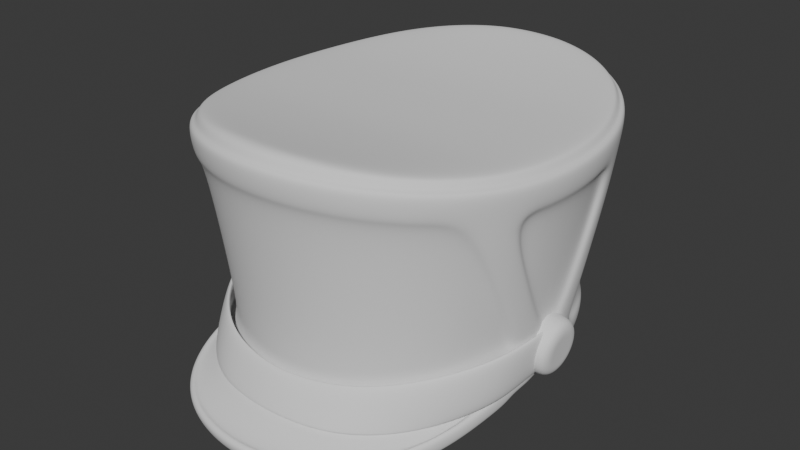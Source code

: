 # Source: Attire_Hat_GuardsmanShako_HIGHPOLY.blend  (saved by Blender 4.3.34; exported with 4.5.12 LTS)
import bpy
from mathutils import Matrix  # noqa: F401  (used for matrix-valued properties, if any)

bpy.ops.wm.read_factory_settings(use_empty=True)
scene = bpy.context.scene
scene.name = 'Scene'

# ---- world
world_world = bpy.data.worlds.new('World'); scene.world = world_world
world_world.use_nodes = True; world_world.node_tree.nodes.clear()
_N = world_world.node_tree.nodes; _L = world_world.node_tree.links
n0 = _N.new('ShaderNodeOutputWorld'); n0.name = 'World Output'; n0.location = (300, 300)
n1 = _N.new('ShaderNodeBackground'); n1.name = 'Background'; n1.location = (10, 300)
n1.inputs[0].default_value = (0.05088, 0.05088, 0.05088, 1.0)
_L.new(n1.outputs[0], n0.inputs[0])
n0.is_active_output = True
world_world.color = (0.05088, 0.05088, 0.05088)
world_world.use_sun_shadow = False
world_world.sun_shadow_jitter_overblur = 0.0

# ---- meshes
me_attire_hat_guardsmanshako_highpoly = bpy.data.meshes.new('Attire_Hat_GuardsmanShako_HIGHPOLY')
me_attire_hat_guardsmanshako_highpoly.from_pydata([(0.0, 0.09216, 0.01674), (0.0, -0.09216, 0.01674), (0.05692, 0.06692, 0.01674), (0.04501, 0.07794, 0.01674), (0.01589, 0.09058, 0.01674), (0.03111, 0.08583, 0.01674), (0.0663, 0.05291, 0.01674), (0.07301, 0.03657, 0.01674), (0.07705, 0.01868, 0.01674), (0.0784, 0.0, 0.01674), (0.04501, -0.07794, 0.01674), (0.05692, -0.06692, 0.01674), (0.01589, -0.09058, 0.01674), (0.03111, -0.08583, 0.01674), (0.0663, -0.05291, 0.01674), (0.07301, -0.03657, 0.01674), (0.07708, -0.01805, 0.01676), (0.07175, -0.08274, 0.161), (0.07654, -0.08669, 0.1546), (0.07535, -0.08577, 0.1593), (0.09847, 5.156e-06, 0.1556), (0.1047, 9.79e-06, 0.1487), (0.1032, 8.464e-06, 0.1536), (0.09686, -0.02286, 0.1558), (0.103, -0.02371, 0.1491), (0.1015, -0.02353, 0.1539), (0.09186, -0.04486, 0.1567), (0.09783, -0.04664, 0.1502), (0.09636, -0.04625, 0.1549), (0.08353, -0.06513, 0.1587), (0.08908, -0.06795, 0.1521), (0.08771, -0.06731, 0.1568), (0.05666, -0.09669, 0.1634), (0.06037, -0.1016, 0.1567), (0.05945, -0.1005, 0.1615), (0.03909, -0.1067, 0.1653), (0.04159, -0.1123, 0.1585), (0.04097, -0.111, 0.1633), (0.01994, -0.1126, 0.1663), (0.02118, -0.1187, 0.1595), (0.02088, -0.1172, 0.1643), (0.0, -0.1146, 0.1667), (0.0, -0.1208, 0.1598), (0.0, -0.1193, 0.1647), (0.07175, 0.08274, 0.161), (0.07654, 0.08669, 0.1546), (0.07535, 0.08577, 0.1593), (0.09682, 0.02286, 0.1558), (0.103, 0.02371, 0.1491), (0.1015, 0.02353, 0.1539), (0.09186, 0.04485, 0.1567), (0.09784, 0.04663, 0.1502), (0.09636, 0.04624, 0.1549), (0.08353, 0.06513, 0.1587), (0.08908, 0.06795, 0.1521), (0.08771, 0.06731, 0.1568), (0.05666, 0.09669, 0.1634), (0.06037, 0.1016, 0.1567), (0.05945, 0.1005, 0.1615), (0.03909, 0.1067, 0.1653), (0.04159, 0.1123, 0.1585), (0.04097, 0.111, 0.1633), (0.01994, 0.1126, 0.1663), (0.02118, 0.1187, 0.1595), (0.02088, 0.1172, 0.1643), (0.0, 0.1146, 0.1667), (0.0, 0.1208, 0.1598), (0.0, 0.1193, 0.1647), (0.0, 0.1183, 0.1419), (0.0, -0.1183, 0.1419), (0.075, -0.08494, 0.1366), (0.05916, -0.09959, 0.1388), (0.08729, -0.06658, 0.1341), (0.1026, 9.596e-06, 0.1308), (0.101, -0.02324, 0.1311), (0.1009, 0.02324, 0.1311), (0.09586, -0.0457, 0.1321), (0.04075, -0.11, 0.1405), (0.02076, -0.1163, 0.1415), (0.05916, 0.09959, 0.1388), (0.075, 0.08494, 0.1366), (0.08729, 0.06658, 0.1341), (0.09587, 0.04569, 0.1321), (0.04075, 0.11, 0.1405), (0.02076, 0.1163, 0.1415), (0.1089, 1.287e-05, 0.1487), (0.1072, -0.02433, 0.1491), (0.1019, -0.04792, 0.1503), (0.0928, -0.06994, 0.1522), (0.07974, -0.08943, 0.1548), (0.06286, -0.105, 0.1568), (0.04326, -0.1162, 0.1584), (0.02202, -0.1228, 0.1594), (0.0, -0.125, 0.1597), (0.1072, 0.02433, 0.1491), (0.1019, 0.04791, 0.1503), (0.0928, 0.06994, 0.1522), (0.07974, 0.08943, 0.1548), (0.04326, 0.1162, 0.1584), (0.06286, 0.105, 0.1568), (0.02202, 0.1228, 0.1594), (0.0, 0.125, 0.1597), (0.0, 0.1225, 0.1418), (0.06165, -0.103, 0.1388), (0.1051, -0.02385, 0.1311), (0.09989, -0.04697, 0.1322), (0.04243, -0.1139, 0.1405), (0.0216, -0.1204, 0.1414), (0.07821, 0.08767, 0.1367), (0.09101, 0.06856, 0.1341), (0.0, -0.1225, 0.1418), (0.07821, -0.08767, 0.1367), (0.09101, -0.06856, 0.1341), (0.1068, 1.27e-05, 0.1307), (0.1051, 0.02385, 0.1311), (0.06165, 0.103, 0.1388), (0.09989, 0.04696, 0.1322), (0.04243, 0.1139, 0.1405), (0.0216, 0.1204, 0.1414), (0.0, -0.1041, 0.03676), (0.06596, -0.07471, 0.03676), (0.07677, -0.05856, 0.03676), (0.09025, 8.449e-06, 0.03651), (0.08877, 0.02044, 0.0366), (0.05203, 0.08759, 0.03676), (0.08432, 0.04019, 0.03675), (0.03584, 0.09678, 0.03676), (0.01826, 0.1023, 0.03676), (0.0, 0.1041, 0.03676), (0.05203, -0.08759, 0.03676), (0.0888, -0.02044, 0.0366), (0.08431, -0.0402, 0.03675), (0.03584, -0.09678, 0.03676), (0.01826, -0.1023, 0.03676), (0.06596, 0.07471, 0.03676), (0.07677, 0.05856, 0.03676), (0.06784, 0.07583, 0.01666), (0.05347, 0.08912, 0.01664), (0.01872, 0.1042, 0.01663), (0.0, 0.1061, 0.01663), (0.03679, 0.09859, 0.01663), (0.07895, 0.05925, 0.01668), (0.08663, 0.04056, 0.0167), (0.09114, 0.0206, 0.01671), (0.09263, 1.169e-05, 0.01671), (0.08663, -0.03962, 0.01408), (0.09117, -0.01997, 0.01499), (0.0, -0.1088, 0.03665), (0.06955, -0.07778, 0.03668), (0.08094, -0.06079, 0.0367), (0.09498, 1.188e-05, 0.03666), (0.09345, 0.02113, 0.0367), (0.05481, 0.09141, 0.03666), (0.08883, 0.04162, 0.03672), (0.03772, 0.1011, 0.03665), (0.0192, 0.1069, 0.03665), (0.0, 0.1088, 0.03665), (0.05481, -0.09141, 0.03666), (0.09348, -0.02113, 0.0367), (0.08882, -0.04163, 0.03672), (0.03772, -0.1011, 0.03665), (0.0192, -0.1069, 0.03665), (0.06955, 0.07778, 0.03668), (0.08094, 0.06079, 0.0367), (0.0, -0.08274, 0.161), (0.0, 5.156e-06, 0.1556), (0.0, -0.02286, 0.1558), (0.0, -0.04486, 0.1567), (0.0, -0.06513, 0.1587), (0.0, -0.09669, 0.1634), (0.0, -0.1067, 0.1653), (0.0, 0.08274, 0.161), (0.0, 0.02286, 0.1558), (0.0, 0.04485, 0.1567), (0.0, 0.06513, 0.1587), (0.0, 0.09669, 0.1634), (0.0, 0.1067, 0.1653), (0.05381, -0.08959, 0.02079), (0.06818, -0.07599, 0.02092), (0.0, -0.1066, 0.02075), (0.01906, -0.1047, 0.02077), (0.03713, -0.09905, 0.02079), (0.07929, -0.05948, 0.02092), (0.08746, -0.03972, 0.02134), (0.09151, -0.02061, 0.02386), (0.06016, -0.1164, 0.01056), (0.04184, -0.1308, 0.009245), (0.02114, -0.1379, 0.008676), (0.0, -0.1404, 0.00845), (0.08255, -0.07436, 0.01479), (0.07407, -0.09643, 0.01251), (0.06016, -0.1151, 0.006769), (0.04184, -0.1294, 0.005457), (0.02114, -0.1366, 0.004888), (0.0, -0.139, 0.004662), (0.08255, -0.07298, 0.01071), (0.07407, -0.09505, 0.008726), (0.06141, -0.1226, 0.01143), (0.07595, -0.1029, 0.01279), (0.0, -0.146, 0.009597), (0.02143, -0.1436, 0.009827), (0.04253, -0.1363, 0.01041), (0.086, -0.07631, 0.01595), (0.09051, -0.04542, 0.02005), (0.06016, -0.1175, 0.01338), (0.02114, -0.139, 0.0115), (0.08255, -0.07538, 0.01687), (0.04184, -0.1318, 0.01206), (0.0, -0.1414, 0.01127), (0.07407, -0.09746, 0.01533), (0.08663, -0.03905, 0.01251), (0.06107, -0.1192, 0.001962), (0.07561, -0.09952, 0.003329), (0.0, -0.1426, 0.0001318), (0.02109, -0.1402, 0.0003612), (0.04219, -0.1329, 0.0009437), (0.08566, -0.0729, 0.006482), (0.09017, -0.04288, 0.01112), (0.07407, -0.09403, 0.005907), (0.06016, -0.114, 0.00395), (0.04184, -0.1284, 0.002638), (0.02114, -0.1355, 0.002069), (0.08255, -0.07195, 0.00789), (0.0, -0.138, 0.001843), (0.09453, 0.02176, 0.0813), (0.08984, 0.04282, 0.08237), (0.09456, -0.02176, 0.0813), (0.08984, -0.04283, 0.0824), (0.09381, -0.04384, 0.08186), (0.09854, 0.02259, 0.08076), (0.09381, 0.04383, 0.08182), (0.09857, -0.0226, 0.08076), (-0.05692, 0.06692, 0.01674), (-0.04501, 0.07794, 0.01674), (-0.01589, 0.09058, 0.01674), (-0.03111, 0.08583, 0.01674), (-0.0663, 0.05291, 0.01674), (-0.07301, 0.03657, 0.01674), (-0.07705, 0.01868, 0.01674), (-0.0784, 0.0, 0.01674), (-0.04501, -0.07794, 0.01674), (-0.05692, -0.06692, 0.01674), (-0.01589, -0.09058, 0.01674), (-0.03111, -0.08583, 0.01674), (-0.0663, -0.05291, 0.01674), (-0.07301, -0.03657, 0.01674), (-0.07708, -0.01805, 0.01676), (-0.07175, -0.08274, 0.161), (-0.07654, -0.08669, 0.1546), (-0.07535, -0.08577, 0.1593), (-0.09847, 5.156e-06, 0.1556), (-0.1047, 9.79e-06, 0.1487), (-0.1032, 8.464e-06, 0.1536), (-0.09686, -0.02286, 0.1558), (-0.103, -0.02371, 0.1491), (-0.1015, -0.02353, 0.1539), (-0.09186, -0.04486, 0.1567), (-0.09783, -0.04664, 0.1502), (-0.09636, -0.04625, 0.1549), (-0.08353, -0.06513, 0.1587), (-0.08908, -0.06795, 0.1521), (-0.08771, -0.06731, 0.1568), (-0.05666, -0.09669, 0.1634), (-0.06037, -0.1016, 0.1567), (-0.05945, -0.1005, 0.1615), (-0.03909, -0.1067, 0.1653), (-0.04159, -0.1123, 0.1585), (-0.04097, -0.111, 0.1633), (-0.01994, -0.1126, 0.1663), (-0.02118, -0.1187, 0.1595), (-0.02088, -0.1172, 0.1643), (-0.07175, 0.08274, 0.161), (-0.07654, 0.08669, 0.1546), (-0.07535, 0.08577, 0.1593), (-0.09682, 0.02286, 0.1558), (-0.103, 0.02371, 0.1491), (-0.1015, 0.02353, 0.1539), (-0.09186, 0.04485, 0.1567), (-0.09784, 0.04663, 0.1502), (-0.09636, 0.04624, 0.1549), (-0.08353, 0.06513, 0.1587), (-0.08908, 0.06795, 0.1521), (-0.08771, 0.06731, 0.1568), (-0.05666, 0.09669, 0.1634), (-0.06037, 0.1016, 0.1567), (-0.05945, 0.1005, 0.1615), (-0.03909, 0.1067, 0.1653), (-0.04159, 0.1123, 0.1585), (-0.04097, 0.111, 0.1633), (-0.01994, 0.1126, 0.1663), (-0.02118, 0.1187, 0.1595), (-0.02088, 0.1172, 0.1643), (-0.075, -0.08494, 0.1366), (-0.05916, -0.09959, 0.1388), (-0.08729, -0.06658, 0.1341), (-0.1026, 9.596e-06, 0.1308), (-0.101, -0.02324, 0.1311), (-0.1009, 0.02324, 0.1311), (-0.09586, -0.0457, 0.1321), (-0.04075, -0.11, 0.1405), (-0.02076, -0.1163, 0.1415), (-0.05916, 0.09959, 0.1388), (-0.075, 0.08494, 0.1366), (-0.08729, 0.06658, 0.1341), (-0.09587, 0.04569, 0.1321), (-0.04075, 0.11, 0.1405), (-0.02076, 0.1163, 0.1415), (-0.1089, 1.287e-05, 0.1487), (-0.1072, -0.02433, 0.1491), (-0.1019, -0.04792, 0.1503), (-0.0928, -0.06994, 0.1522), (-0.07974, -0.08943, 0.1548), (-0.06286, -0.105, 0.1568), (-0.04326, -0.1162, 0.1584), (-0.02202, -0.1228, 0.1594), (-0.1072, 0.02433, 0.1491), (-0.1019, 0.04791, 0.1503), (-0.0928, 0.06994, 0.1522), (-0.07974, 0.08943, 0.1548), (-0.04326, 0.1162, 0.1584), (-0.06286, 0.105, 0.1568), (-0.02202, 0.1228, 0.1594), (-0.06165, -0.103, 0.1388), (-0.1051, -0.02385, 0.1311), (-0.09989, -0.04697, 0.1322), (-0.04243, -0.1139, 0.1405), (-0.0216, -0.1204, 0.1414), (-0.07821, 0.08767, 0.1367), (-0.09101, 0.06856, 0.1341), (-0.07821, -0.08767, 0.1367), (-0.09101, -0.06856, 0.1341), (-0.1068, 1.27e-05, 0.1307), (-0.1051, 0.02385, 0.1311), (-0.06165, 0.103, 0.1388), (-0.09989, 0.04696, 0.1322), (-0.04243, 0.1139, 0.1405), (-0.0216, 0.1204, 0.1414), (-0.06596, -0.07471, 0.03676), (-0.07677, -0.05856, 0.03676), (-0.09025, 8.449e-06, 0.03651), (-0.08877, 0.02044, 0.0366), (-0.05203, 0.08759, 0.03676), (-0.08432, 0.04019, 0.03675), (-0.03584, 0.09678, 0.03676), (-0.01826, 0.1023, 0.03676), (-0.05203, -0.08759, 0.03676), (-0.0888, -0.02044, 0.0366), (-0.08431, -0.0402, 0.03675), (-0.03584, -0.09678, 0.03676), (-0.01826, -0.1023, 0.03676), (-0.06596, 0.07471, 0.03676), (-0.07677, 0.05856, 0.03676), (-0.06784, 0.07583, 0.01666), (-0.05347, 0.08912, 0.01664), (-0.01872, 0.1042, 0.01663), (-0.03679, 0.09859, 0.01663), (-0.07895, 0.05925, 0.01668), (-0.08663, 0.04056, 0.0167), (-0.09114, 0.0206, 0.01671), (-0.09263, 1.169e-05, 0.01671), (-0.08663, -0.03962, 0.01408), (-0.09117, -0.01997, 0.01499), (-0.06955, -0.07778, 0.03668), (-0.08094, -0.06079, 0.0367), (-0.09498, 1.188e-05, 0.03666), (-0.09345, 0.02113, 0.0367), (-0.05481, 0.09141, 0.03666), (-0.08883, 0.04162, 0.03672), (-0.03772, 0.1011, 0.03665), (-0.0192, 0.1069, 0.03665), (-0.05481, -0.09141, 0.03666), (-0.09348, -0.02113, 0.0367), (-0.08882, -0.04163, 0.03672), (-0.03772, -0.1011, 0.03665), (-0.0192, -0.1069, 0.03665), (-0.06955, 0.07778, 0.03668), (-0.08094, 0.06079, 0.0367), (-0.05381, -0.08959, 0.02079), (-0.06818, -0.07599, 0.02092), (-0.01906, -0.1047, 0.02077), (-0.03713, -0.09905, 0.02079), (-0.07929, -0.05948, 0.02092), (-0.08746, -0.03972, 0.02134), (-0.09151, -0.02061, 0.02386), (-0.06016, -0.1164, 0.01056), (-0.04184, -0.1308, 0.009245), (-0.02114, -0.1379, 0.008676), (-0.08255, -0.07436, 0.01479), (-0.07407, -0.09643, 0.01251), (-0.06016, -0.1151, 0.006769), (-0.04184, -0.1294, 0.005457), (-0.02114, -0.1366, 0.004888), (-0.08255, -0.07298, 0.01071), (-0.07407, -0.09505, 0.008726), (-0.06141, -0.1226, 0.01143), (-0.07595, -0.1029, 0.01279), (-0.02143, -0.1436, 0.009827), (-0.04253, -0.1363, 0.01041), (-0.086, -0.07631, 0.01595), (-0.09051, -0.04542, 0.02005), (-0.06016, -0.1175, 0.01338), (-0.02114, -0.139, 0.0115), (-0.08255, -0.07538, 0.01687), (-0.04184, -0.1318, 0.01206), (-0.07407, -0.09746, 0.01533), (-0.08663, -0.03905, 0.01251), (-0.06107, -0.1192, 0.001962), (-0.07561, -0.09952, 0.003329), (-0.02109, -0.1402, 0.0003612), (-0.04219, -0.1329, 0.0009437), (-0.08566, -0.0729, 0.006482), (-0.09017, -0.04288, 0.01112), (-0.07407, -0.09403, 0.005907), (-0.06016, -0.114, 0.00395), (-0.04184, -0.1284, 0.002638), (-0.02114, -0.1355, 0.002069), (-0.08255, -0.07195, 0.00789), (-0.09453, 0.02176, 0.0813), (-0.08984, 0.04282, 0.08237), (-0.09456, -0.02176, 0.0813), (-0.08984, -0.04283, 0.0824), (-0.09381, -0.04384, 0.08186), (-0.09854, 0.02259, 0.08076), (-0.09381, 0.04383, 0.08182), (-0.09857, -0.0226, 0.08076), (0.07708, -0.01868, 0.137), (0.07301, -0.03657, 0.137), (0.0663, -0.05291, 0.137), (0.03111, -0.08583, 0.137), (0.01589, -0.09058, 0.137), (0.05692, -0.06692, 0.137), (0.04501, -0.07794, 0.137), (0.0784, 0.0, 0.137), (0.07705, 0.01868, 0.137), (0.07301, 0.03657, 0.137), (0.0663, 0.05291, 0.137), (0.03111, 0.08583, 0.137), (0.01589, 0.09058, 0.137), (0.04501, 0.07794, 0.137), (0.05692, 0.06692, 0.137), (-0.07708, -0.01868, 0.137), (-0.07301, -0.03657, 0.137), (-0.0663, -0.05291, 0.137), (-0.03111, -0.08583, 0.137), (1.788e-07, -0.09216, 0.137), (-0.01589, -0.09058, 0.137), (-0.04501, -0.07794, 0.137), (-0.05692, -0.06692, 0.137), (-0.0784, 0.0, 0.137), (-0.07705, 0.01868, 0.137), (-0.07301, 0.03657, 0.137), (-0.0663, 0.05291, 0.137), (-0.03111, 0.08583, 0.137), (-0.01589, 0.09058, 0.137), (1.788e-07, 0.09216, 0.137), (-0.05692, 0.06692, 0.137), (-0.04501, 0.07794, 0.137), (1.788e-07, 1.49e-08, 0.137), (-0.08668, 0.01808, 0.03951), (-0.08578, 0.01566, 0.03052), (-0.08511, 0.009047, 0.02394), (-0.08487, 1.188e-05, 0.02153), (-0.08511, -0.009023, 0.02394), (-0.08578, -0.01564, 0.03052), (-0.08668, -0.01806, 0.03951), (-0.08759, -0.01564, 0.0485), (-0.08825, -0.009023, 0.05508), (-0.08849, 1.188e-05, 0.05749), (-0.08825, 0.009047, 0.05508), (-0.08759, 0.01566, 0.0485), (-0.1038, 1.188e-05, 0.03779), (-0.1038, 0.007789, 0.03779), (-0.09811, 0.01808, 0.03836), (-0.1021, 0.01634, 0.03795), (-0.0972, 0.01566, 0.02937), (-0.1034, 0.006747, 0.03392), (-0.1013, 0.01416, 0.02983), (-0.09654, 0.009047, 0.02279), (-0.1031, 0.0039, 0.03109), (-0.1007, 0.008178, 0.02388), (-0.0963, 1.188e-05, 0.02038), (-0.103, 1.188e-05, 0.03005), (-0.1005, 1.188e-05, 0.0217), (-0.09654, -0.009023, 0.02279), (-0.1031, -0.003877, 0.03109), (-0.1007, -0.008154, 0.02388), (-0.0972, -0.01564, 0.02937), (-0.1034, -0.006723, 0.03392), (-0.1013, -0.01413, 0.02983), (-0.09811, -0.01806, 0.03836), (-0.1038, -0.007765, 0.03779), (-0.1021, -0.01632, 0.03795), (-0.09902, -0.01564, 0.04735), (-0.1042, -0.006723, 0.04165), (-0.103, -0.01413, 0.04608), (-0.09968, -0.009023, 0.05393), (-0.1045, -0.003877, 0.04449), (-0.1036, -0.008154, 0.05203), (-0.09992, 1.188e-05, 0.05634), (-0.1046, 1.188e-05, 0.04552), (-0.1038, 1.188e-05, 0.0542), (-0.09968, 0.009047, 0.05393), (-0.1045, 0.0039, 0.04449), (-0.1036, 0.008178, 0.05203), (-0.09902, 0.01566, 0.04735), (-0.1042, 0.006747, 0.04165), (-0.103, 0.01416, 0.04608), (0.08668, 0.01808, 0.03951), (0.08578, 0.01566, 0.03052), (0.08511, 0.009047, 0.02394), (0.08487, 1.188e-05, 0.02153), (0.08511, -0.009023, 0.02394), (0.08578, -0.01564, 0.03052), (0.08668, -0.01806, 0.03951), (0.08759, -0.01564, 0.0485), (0.08825, -0.009023, 0.05508), (0.08849, 1.188e-05, 0.05749), (0.08825, 0.009047, 0.05508), (0.08759, 0.01566, 0.0485), (0.1038, 1.188e-05, 0.03779), (0.1038, 0.007789, 0.03779), (0.09811, 0.01808, 0.03836), (0.1021, 0.01634, 0.03795), (0.0972, 0.01566, 0.02937), (0.1034, 0.006747, 0.03392), (0.1013, 0.01416, 0.02983), (0.09654, 0.009047, 0.02279), (0.1031, 0.0039, 0.03109), (0.1007, 0.008178, 0.02388), (0.0963, 1.188e-05, 0.02038), (0.103, 1.188e-05, 0.03005), (0.1005, 1.188e-05, 0.0217), (0.09654, -0.009023, 0.02279), (0.1031, -0.003877, 0.03109), (0.1007, -0.008154, 0.02388), (0.0972, -0.01564, 0.02937), (0.1034, -0.006723, 0.03392), (0.1013, -0.01413, 0.02983), (0.09811, -0.01806, 0.03836), (0.1038, -0.007765, 0.03779), (0.1021, -0.01632, 0.03795), (0.09902, -0.01564, 0.04735), (0.1042, -0.006723, 0.04165), (0.103, -0.01413, 0.04608), (0.09968, -0.009023, 0.05393), (0.1045, -0.003877, 0.04449), (0.1036, -0.008154, 0.05203), (0.09992, 1.188e-05, 0.05634), (0.1046, 1.188e-05, 0.04552), (0.1038, 1.188e-05, 0.0542), (0.09968, 0.009047, 0.05393), (0.1045, 0.0039, 0.04449), (0.1036, 0.008178, 0.05203), (0.09902, 0.01566, 0.04735), (0.1042, 0.006747, 0.04165), (0.103, 0.01416, 0.04608), (0.09446, -0.02225, 0.05277), (0.09132, -0.02257, 0.02363), (0.09574, -0.002619, 0.05428), (0.09217, -0.002619, 0.02558), (0.08984, -0.04295, 0.05105), (0.09, -0.0416, 0.02135), (0.05378, -0.09126, 0.04351), (0.05665, -0.1014, 0.0172), (9.686e-08, -0.1082, 0.03947), (9.686e-08, -0.1195, 0.01715), (0.07141, -0.08364, 0.01751), (0.08233, -0.06323, 0.01907), (0.08054, -0.06103, 0.04849), (0.06841, -0.0777, 0.04593), (0.01972, -0.1178, 0.01698), (0.03891, -0.1127, 0.01698), (0.03681, -0.1008, 0.04122), (0.01882, -0.1059, 0.04), (-0.09446, -0.02225, 0.05277), (-0.09132, -0.02257, 0.02363), (-0.09574, -0.002619, 0.05428), (-0.09217, -0.002619, 0.02558), (-0.08984, -0.04295, 0.05105), (-0.09, -0.0416, 0.02135), (-0.05378, -0.09126, 0.04351), (-0.05665, -0.1014, 0.0172), (-0.07141, -0.08364, 0.01751), (-0.08233, -0.06323, 0.01907), (-0.08054, -0.06103, 0.04849), (-0.06841, -0.0777, 0.04593), (-0.01972, -0.1178, 0.01698), (-0.03891, -0.1127, 0.01698), (-0.03681, -0.1008, 0.04122), (-0.01882, -0.1059, 0.04), (0.09947, -0.02284, 0.05231), (0.09632, -0.02325, 0.0232), (0.1008, -0.002636, 0.05367), (0.09724, -0.002636, 0.02498), (0.09475, -0.04459, 0.05099), (0.0949, -0.04327, 0.02131), (0.05686, -0.09506, 0.0452), (0.05957, -0.1053, 0.01897), (9.686e-08, -0.1128, 0.04184), (9.686e-08, -0.1241, 0.01952), (0.07534, -0.08681, 0.01863), (0.08686, -0.06567, 0.01956), (0.08511, -0.06341, 0.04893), (0.07243, -0.08079, 0.04697), (0.02051, -0.1224, 0.01933), (0.04062, -0.1171, 0.01919), (0.03863, -0.1052, 0.0434), (0.01964, -0.1104, 0.04235), (-0.09947, -0.02284, 0.05231), (-0.09632, -0.02325, 0.0232), (-0.1008, -0.002636, 0.05367), (-0.09724, -0.002636, 0.02498), (-0.09475, -0.04459, 0.05099), (-0.0949, -0.04327, 0.02131), (-0.05686, -0.09506, 0.0452), (-0.05957, -0.1053, 0.01897), (-0.07534, -0.08681, 0.01863), (-0.08686, -0.06567, 0.01956), (-0.08511, -0.06341, 0.04893), (-0.07243, -0.08079, 0.04697), (-0.02051, -0.1224, 0.01933), (-0.04062, -0.1171, 0.01919), (-0.03863, -0.1052, 0.0434), (-0.01964, -0.1104, 0.04235), (-0.1032, 0.01052, 0.03175), (-0.1038, 0.01215, 0.03779), (-0.1028, 0.00608, 0.02733), (-0.1026, 1.188e-05, 0.02571), (-0.1028, -0.006056, 0.02733), (-0.1032, -0.0105, 0.03175), (-0.1038, -0.01212, 0.03779), (-0.1044, -0.0105, 0.04382), (-0.1049, -0.006056, 0.04824), (-0.105, 1.188e-05, 0.04986), (-0.1049, 0.00608, 0.04824), (-0.1044, 0.01052, 0.04382), (0.1032, 0.01052, 0.03175), (0.1038, 0.01215, 0.03779), (0.1028, 0.00608, 0.02733), (0.1026, 1.188e-05, 0.02571), (0.1028, -0.006056, 0.02733), (0.1032, -0.0105, 0.03175), (0.1038, -0.01212, 0.03779), (0.1044, -0.0105, 0.04382), (0.1049, -0.006056, 0.04824), (0.105, 1.188e-05, 0.04986), (0.1049, 0.00608, 0.04824), (0.1044, 0.01052, 0.04382)], [], [(60, 98, 100, 63), (21, 85, 94, 48), (80, 108, 109, 81), (71, 103, 106, 77), (70, 111, 103, 71), (30, 88, 87, 27), (51, 95, 96, 54), (73, 113, 104, 74), (36, 91, 90, 33), (77, 106, 107, 78), (57, 99, 98, 60), (33, 90, 89, 18), (45, 97, 99, 57), (78, 107, 110, 69), (74, 104, 105, 76), (79, 115, 108, 80), (4, 0, 139, 138), (5, 4, 138, 140), (3, 5, 140, 137), (6, 2, 136, 141), (7, 6, 141, 142), (8, 7, 142, 143), (9, 8, 143, 144), (12, 193, 194, 1), (13, 192, 193, 12), (10, 191, 192, 13), (14, 195, 196, 11), (145, 195, 14, 15), (15, 16, 146, 145), (16, 9, 144, 146), (23, 25, 22, 20), (25, 24, 21, 22), (26, 28, 25, 23), (28, 27, 24, 25), (29, 31, 28, 26), (31, 30, 27, 28), (17, 19, 31, 29), (19, 18, 30, 31), (35, 37, 34, 32), (37, 36, 33, 34), (38, 40, 37, 35), (40, 39, 36, 37), (41, 43, 40, 38), (43, 42, 39, 40), (32, 34, 19, 17), (34, 33, 18, 19), (20, 22, 49, 47), (22, 21, 48, 49), (47, 49, 52, 50), (49, 48, 51, 52), (50, 52, 55, 53), (52, 51, 54, 55), (53, 55, 46, 44), (55, 54, 45, 46), (56, 58, 61, 59), (58, 57, 60, 61), (59, 61, 64, 62), (61, 60, 63, 64), (62, 64, 67, 65), (64, 63, 66, 67), (44, 46, 58, 56), (46, 45, 57, 58), (121, 72, 70, 120), (124, 79, 80, 134), (133, 78, 69, 119), (132, 77, 78, 133), (122, 73, 74, 226), (120, 70, 71, 129), (129, 71, 77, 132), (134, 80, 81, 135), (123, 225, 230, 151), (224, 75, 73, 122), (128, 68, 84, 127), (127, 84, 83, 126), (82, 75, 224), (126, 83, 79, 124), (226, 74, 76), (104, 86, 87, 105), (109, 96, 95, 116), (117, 98, 99, 115), (116, 95, 94, 114), (118, 100, 98, 117), (102, 101, 100, 118), (114, 94, 85, 113), (105, 87, 88, 112), (108, 97, 96, 109), (103, 90, 91, 106), (111, 89, 90, 103), (113, 85, 86, 104), (106, 91, 92, 107), (107, 92, 93, 110), (115, 99, 97, 108), (112, 88, 89, 111), (24, 86, 85, 21), (39, 92, 91, 36), (75, 114, 113, 73), (54, 96, 97, 45), (18, 89, 88, 30), (68, 102, 118, 84), (84, 118, 117, 83), (82, 116, 114, 75), (48, 94, 95, 51), (63, 100, 101, 66), (27, 87, 86, 24), (83, 117, 115, 79), (42, 93, 92, 39), (72, 112, 111, 70), (125, 153, 163, 135), (134, 162, 152, 124), (131, 159, 158, 130), (119, 147, 161, 133), (133, 161, 160, 132), (129, 157, 148, 120), (132, 160, 157, 129), (135, 163, 162, 134), (150, 158, 184, 144), (141, 163, 153, 142), (140, 154, 152, 137), (142, 153, 151, 143), (138, 155, 154, 140), (139, 156, 155, 138), (143, 151, 150, 144), (180, 181, 160, 161), (136, 162, 163, 141), (181, 177, 157, 160), (177, 178, 148, 157), (144, 184, 146), (182, 149, 148, 178), (137, 152, 162, 136), (120, 148, 149, 121), (124, 152, 154, 126), (123, 151, 153, 125), (126, 154, 155, 127), (127, 155, 156, 128), (121, 149, 159, 131), (2, 3, 137, 136), (44, 171, 174, 53), (32, 169, 170, 35), (50, 173, 172, 47), (26, 167, 168, 29), (56, 175, 171, 44), (29, 168, 164, 17), (53, 174, 173, 50), (20, 165, 166, 23), (47, 172, 165, 20), (23, 166, 167, 26), (17, 164, 169, 32), (59, 176, 175, 56), (59, 62, 65, 176), (35, 170, 41, 38), (198, 212, 216, 202), (189, 190, 209, 206), (201, 215, 211, 197), (197, 211, 212, 198), (186, 187, 205, 207), (200, 214, 215, 201), (190, 185, 204, 209), (182, 189, 183), (177, 185, 190, 178), (180, 187, 186, 181), (178, 190, 189, 182), (179, 188, 187, 180), (181, 186, 185, 177), (199, 213, 214, 200), (203, 217, 146, 184), (196, 195, 222, 218), (193, 192, 220, 221), (191, 196, 218, 219), (179, 180, 161, 147), (206, 202, 203, 183), (207, 201, 197, 204), (208, 199, 200, 205), (209, 198, 202, 206), (205, 200, 201, 207), (204, 197, 198, 209), (183, 203, 184), (187, 188, 208, 205), (202, 216, 217, 203), (185, 186, 207, 204), (183, 189, 206), (149, 182, 183, 159), (222, 210, 217, 216), (220, 219, 211, 215), (223, 221, 214, 213), (218, 222, 216, 212), (221, 220, 215, 214), (219, 218, 212, 211), (210, 146, 217), (195, 145, 210, 222), (194, 193, 221, 223), (192, 191, 219, 220), (145, 146, 210), (158, 159, 183, 184), (11, 196, 191, 10), (122, 226, 231, 150), (125, 225, 123), (135, 81, 225), (227, 130, 158, 228), (131, 130, 227), (227, 72, 121), (82, 224, 229, 116), (131, 227, 121), (125, 135, 225), (228, 105, 112), (109, 116, 230), (151, 229, 150), (230, 116, 229), (158, 150, 231), (231, 105, 228), (158, 231, 228), (151, 230, 229), (72, 227, 228, 112), (224, 122, 150, 229), (226, 76, 105, 231), (225, 81, 109, 230), (287, 290, 321, 319), (251, 275, 315, 307), (302, 303, 328, 327), (293, 299, 325, 322), (292, 293, 322, 329), (260, 257, 309, 310), (278, 281, 317, 316), (295, 296, 323, 331), (266, 263, 312, 313), (299, 300, 326, 325), (284, 287, 319, 320), (263, 248, 311, 312), (272, 284, 320, 318), (300, 69, 110, 326), (296, 298, 324, 323), (301, 302, 327, 333), (234, 354, 139, 0), (235, 355, 354, 234), (233, 353, 355, 235), (236, 356, 352, 232), (237, 357, 356, 236), (238, 358, 357, 237), (239, 359, 358, 238), (242, 1, 194, 391), (243, 242, 391, 390), (240, 243, 390, 389), (244, 241, 393, 392), (360, 245, 244, 392), (245, 360, 361, 246), (246, 361, 359, 239), (253, 250, 252, 255), (255, 252, 251, 254), (256, 253, 255, 258), (258, 255, 254, 257), (259, 256, 258, 261), (261, 258, 257, 260), (247, 259, 261, 249), (249, 261, 260, 248), (265, 262, 264, 267), (267, 264, 263, 266), (268, 265, 267, 270), (270, 267, 266, 269), (41, 268, 270, 43), (43, 270, 269, 42), (262, 247, 249, 264), (264, 249, 248, 263), (250, 274, 276, 252), (252, 276, 275, 251), (274, 277, 279, 276), (276, 279, 278, 275), (277, 280, 282, 279), (279, 282, 281, 278), (280, 271, 273, 282), (282, 273, 272, 281), (283, 286, 288, 285), (285, 288, 287, 284), (286, 289, 291, 288), (288, 291, 290, 287), (289, 65, 67, 291), (291, 67, 66, 290), (271, 283, 285, 273), (273, 285, 284, 272), (338, 337, 292, 294), (341, 350, 302, 301), (349, 119, 69, 300), (348, 349, 300, 299), (339, 419, 296, 295), (337, 345, 293, 292), (345, 348, 299, 293), (350, 351, 303, 302), (340, 365, 423, 418), (417, 339, 295, 297), (128, 344, 306, 68), (344, 343, 305, 306), (304, 417, 297), (343, 341, 301, 305), (419, 298, 296), (323, 324, 309, 308), (328, 334, 316, 317), (335, 333, 320, 319), (334, 332, 315, 316), (336, 335, 319, 321), (102, 336, 321, 101), (332, 331, 307, 315), (324, 330, 310, 309), (327, 328, 317, 318), (322, 325, 313, 312), (329, 322, 312, 311), (331, 323, 308, 307), (325, 326, 314, 313), (326, 110, 93, 314), (333, 327, 318, 320), (330, 329, 311, 310), (254, 251, 307, 308), (269, 266, 313, 314), (297, 295, 331, 332), (281, 272, 318, 317), (248, 260, 310, 311), (68, 306, 336, 102), (306, 305, 335, 336), (304, 297, 332, 334), (275, 278, 316, 315), (290, 66, 101, 321), (257, 254, 308, 309), (305, 301, 333, 335), (42, 269, 314, 93), (294, 292, 329, 330), (342, 351, 376, 367), (350, 341, 366, 375), (347, 346, 371, 372), (119, 349, 374, 147), (349, 348, 373, 374), (345, 337, 362, 370), (348, 345, 370, 373), (351, 350, 375, 376), (364, 359, 383, 371), (356, 357, 367, 376), (355, 353, 366, 368), (357, 358, 365, 367), (354, 355, 368, 369), (139, 354, 369, 156), (358, 359, 364, 365), (379, 374, 373, 380), (352, 356, 376, 375), (380, 373, 370, 377), (377, 370, 362, 378), (359, 361, 383), (381, 378, 362, 363), (353, 352, 375, 366), (337, 338, 363, 362), (341, 343, 368, 366), (340, 342, 367, 365), (343, 344, 369, 368), (344, 128, 156, 369), (338, 347, 372, 363), (232, 352, 353, 233), (271, 280, 174, 171), (262, 265, 170, 169), (277, 274, 172, 173), (256, 259, 168, 167), (283, 271, 171, 175), (259, 247, 164, 168), (280, 277, 173, 174), (250, 253, 166, 165), (274, 250, 165, 172), (253, 256, 167, 166), (247, 262, 169, 164), (286, 283, 175, 176), (286, 176, 65, 289), (265, 268, 41, 170), (395, 398, 410, 407), (387, 402, 404, 388), (397, 394, 406, 409), (394, 395, 407, 406), (385, 403, 401, 386), (396, 397, 409, 408), (388, 404, 400, 384), (381, 382, 387), (377, 378, 388, 384), (379, 380, 385, 386), (378, 381, 387, 388), (179, 379, 386, 188), (380, 377, 384, 385), (199, 396, 408, 213), (399, 383, 361, 411), (393, 412, 416, 392), (391, 415, 414, 390), (389, 413, 412, 393), (179, 147, 374, 379), (402, 382, 399, 398), (403, 400, 394, 397), (208, 401, 396, 199), (404, 402, 398, 395), (401, 403, 397, 396), (400, 404, 395, 394), (382, 383, 399), (386, 401, 208, 188), (398, 399, 411, 410), (384, 400, 403, 385), (382, 402, 387), (363, 372, 382, 381), (416, 410, 411, 405), (414, 409, 406, 413), (223, 213, 408, 415), (412, 407, 410, 416), (415, 408, 409, 414), (413, 406, 407, 412), (405, 411, 361), (392, 416, 405, 360), (194, 223, 415, 391), (390, 414, 413, 389), (360, 405, 361), (371, 383, 382, 372), (241, 240, 389, 393), (339, 364, 424, 419), (342, 340, 418), (351, 418, 303), (420, 421, 371, 346), (347, 420, 346), (420, 338, 294), (304, 334, 422, 417), (347, 338, 420), (342, 418, 351), (421, 330, 324), (328, 423, 334), (365, 364, 422), (423, 422, 334), (371, 424, 364), (424, 421, 324), (371, 421, 424), (365, 422, 423), (294, 330, 421, 420), (417, 422, 364, 339), (419, 424, 324, 298), (418, 423, 328, 303), (456, 457, 455), (441, 457, 442), (451, 457, 450), (452, 457, 456), (455, 457, 451), (430, 457, 427), (454, 457, 453), (427, 457, 426), (444, 457, 429), (442, 457, 447), (432, 457, 433), (453, 457, 452), (425, 457, 432), (438, 457, 436), (429, 457, 428), (435, 457, 439), (440, 457, 441), (436, 457, 437), (450, 457, 449), (439, 457, 438), (448, 457, 440), (431, 457, 430), (426, 457, 425), (437, 457, 454), (428, 457, 431), (446, 457, 443), (443, 457, 445), (445, 457, 444), (434, 457, 435), (433, 457, 434), (447, 457, 446), (449, 457, 448), (4, 5, 436, 437), (5, 3, 438, 436), (3, 2, 439, 438), (2, 6, 435, 439), (6, 7, 434, 435), (7, 8, 433, 434), (8, 9, 432, 433), (9, 16, 425, 432), (16, 15, 426, 425), (15, 14, 427, 426), (14, 11, 430, 427), (11, 10, 431, 430), (10, 13, 428, 431), (13, 12, 429, 428), (12, 1, 444, 429), (1, 242, 445, 444), (242, 243, 443, 445), (243, 240, 446, 443), (240, 241, 447, 446), (241, 244, 442, 447), (244, 245, 441, 442), (245, 246, 440, 441), (246, 239, 448, 440), (239, 238, 449, 448), (238, 237, 450, 449), (237, 236, 451, 450), (236, 232, 455, 451), (232, 233, 456, 455), (233, 235, 452, 456), (235, 234, 453, 452), (234, 0, 454, 453), (0, 4, 437, 454), (504, 469, 458, 472), (475, 478, 470), (478, 481, 470), (481, 484, 470), (484, 487, 470), (487, 490, 470), (490, 493, 470), (493, 496, 470), (496, 499, 470), (499, 502, 470), (502, 505, 470), (505, 471, 470), (472, 458, 459, 474), (477, 460, 461, 480), (480, 461, 462, 483), (483, 462, 463, 486), (486, 463, 464, 489), (489, 464, 465, 492), (492, 465, 466, 495), (495, 466, 467, 498), (498, 467, 468, 501), (501, 468, 469, 504), (474, 459, 460, 477), (472, 474, 476, 473), (473, 476, 624, 625), (474, 477, 479, 476), (476, 479, 626, 624), (477, 480, 482, 479), (479, 482, 627, 626), (480, 483, 485, 482), (482, 485, 628, 627), (483, 486, 488, 485), (485, 488, 629, 628), (486, 489, 491, 488), (488, 491, 630, 629), (489, 492, 494, 491), (491, 494, 631, 630), (492, 495, 497, 494), (494, 497, 632, 631), (495, 498, 500, 497), (497, 500, 633, 632), (498, 501, 503, 500), (500, 503, 634, 633), (501, 504, 506, 503), (503, 506, 635, 634), (504, 472, 473, 506), (506, 473, 625, 635), (471, 475, 470), (553, 521, 507, 518), (524, 519, 527), (527, 519, 530), (530, 519, 533), (533, 519, 536), (536, 519, 539), (539, 519, 542), (542, 519, 545), (545, 519, 548), (548, 519, 551), (551, 519, 554), (554, 519, 520), (521, 523, 508, 507), (526, 529, 510, 509), (529, 532, 511, 510), (532, 535, 512, 511), (535, 538, 513, 512), (538, 541, 514, 513), (541, 544, 515, 514), (544, 547, 516, 515), (547, 550, 517, 516), (550, 553, 518, 517), (523, 526, 509, 508), (521, 522, 525, 523), (522, 637, 636, 525), (523, 525, 528, 526), (525, 636, 638, 528), (526, 528, 531, 529), (528, 638, 639, 531), (529, 531, 534, 532), (531, 639, 640, 534), (532, 534, 537, 535), (534, 640, 641, 537), (535, 537, 540, 538), (537, 641, 642, 540), (538, 540, 543, 541), (540, 642, 643, 543), (541, 543, 546, 544), (543, 643, 644, 546), (544, 546, 549, 547), (546, 644, 645, 549), (547, 549, 552, 550), (549, 645, 646, 552), (550, 552, 555, 553), (552, 646, 647, 555), (553, 555, 522, 521), (555, 647, 637, 522), (520, 519, 524), (556, 558, 559, 557), (557, 561, 560, 556), (566, 563, 562, 569), (570, 565, 564, 573), (561, 567, 568, 560), (567, 566, 569, 568), (563, 571, 572, 562), (571, 570, 573, 572), (574, 575, 577, 576), (575, 574, 578, 579), (582, 585, 580, 581), (586, 589, 564, 565), (579, 578, 584, 583), (583, 584, 585, 582), (581, 580, 588, 587), (587, 588, 589, 586), (590, 591, 593, 592), (591, 590, 594, 595), (604, 607, 598, 599), (601, 602, 603, 600), (617, 616, 619, 618), (597, 596, 606, 605), (605, 606, 607, 604), (608, 610, 611, 609), (609, 613, 612, 608), (600, 603, 596, 597), (620, 599, 598, 623), (595, 594, 602, 601), (616, 615, 614, 619), (615, 621, 622, 614), (621, 620, 623, 622), (583, 582, 616, 617), (574, 576, 610, 608), (573, 564, 598, 607), (584, 578, 612, 618), (563, 566, 600, 597), (585, 584, 618, 619), (558, 556, 590, 592), (577, 575, 609, 611), (566, 567, 601, 600), (560, 568, 602, 594), (557, 559, 593, 591), (568, 569, 603, 602), (586, 565, 599, 620), (575, 579, 613, 609), (587, 586, 620, 621), (578, 574, 608, 612), (588, 580, 614, 622), (561, 557, 591, 595), (565, 570, 604, 599), (589, 588, 622, 623), (556, 560, 594, 590), (579, 583, 617, 613), (570, 571, 605, 604), (580, 585, 619, 614), (562, 572, 606, 596), (567, 561, 595, 601), (581, 587, 621, 615), (572, 573, 607, 606), (569, 562, 596, 603), (564, 589, 623, 598), (582, 581, 615, 616), (571, 563, 597, 605), (613, 617, 618, 612), (475, 471, 625, 624), (478, 475, 624, 626), (481, 478, 626, 627), (484, 481, 627, 628), (487, 484, 628, 629), (490, 487, 629, 630), (493, 490, 630, 631), (496, 493, 631, 632), (499, 496, 632, 633), (502, 499, 633, 634), (505, 502, 634, 635), (471, 505, 635, 625), (520, 524, 636, 637), (524, 527, 638, 636), (527, 530, 639, 638), (530, 533, 640, 639), (533, 536, 641, 640), (536, 539, 642, 641), (539, 542, 643, 642), (542, 545, 644, 643), (545, 548, 645, 644), (548, 551, 646, 645), (551, 554, 647, 646), (554, 520, 637, 647)])
me_attire_hat_guardsmanshako_highpoly.polygons.foreach_set('use_smooth', [True] * 678)
_uv = me_attire_hat_guardsmanshako_highpoly.uv_layers.new(name='UVMap')
_uv.uv.foreach_set('vector', [0.0, 0.0, 0.0, 0.0, 0.0, 0.0, 0.0, 0.0, 0.0, 0.0, 0.0, 0.0, 0.0, 0.0, 0.0, 0.0, 0.0, 0.0, 0.0, 0.0, 0.0, 0.0, 0.0, 0.0, 0.0, 0.0, 0.0, 0.0, 0.0, 0.0, 0.0, 0.0, 0.0, 0.0, 0.0, 0.0, 0.0, 0.0, 0.0, 0.0, 0.0, 0.0, 0.0, 0.0, 0.0, 0.0, 0.0, 0.0, 0.0, 0.0, 0.0, 0.0, 0.0, 0.0, 0.0, 0.0, 0.0, 0.0, 0.0, 0.0, 0.0, 0.0, 0.0, 0.0, 0.0, 0.0, 0.0, 0.0, 0.0, 0.0, 0.0, 0.0, 0.0, 0.0, 0.0, 0.0, 0.0, 0.0, 0.0, 0.0, 0.0, 0.0, 0.0, 0.0, 0.0, 0.0, 0.0, 0.0, 0.0, 0.0, 0.0, 0.0, 0.0, 0.0, 0.0, 0.0, 0.0, 0.0, 0.0, 0.0, 0.0, 0.0, 0.0, 0.0, 0.0, 0.0, 0.0, 0.0, 0.0, 0.0, 0.0, 0.0, 0.0, 0.0, 0.0, 0.0, 0.0, 0.0, 0.0, 0.0, 0.0, 0.0, 0.0, 0.0, 0.0, 0.0, 0.0, 0.0, 0.0, 0.0, 0.0, 0.0, 0.0, 0.0, 0.0, 0.0, 0.0, 0.0, 0.0, 0.0, 0.0, 0.0, 0.0, 0.0, 0.0, 0.0, 0.0, 0.0, 0.0, 0.0, 0.0, 0.0, 0.0, 0.0, 0.0, 0.0, 0.0, 0.0, 0.0, 0.0, 0.0, 0.0, 0.0, 0.0, 0.0, 0.0, 0.0, 0.0, 0.0, 0.0, 0.0, 0.0, 0.0, 0.0, 0.0, 0.0, 0.0, 0.0, 0.0, 0.0, 0.0, 0.0, 0.0, 0.0, 0.0, 0.0, 0.0, 0.0, 0.0, 0.0, 0.0, 0.0, 0.0, 0.0, 0.0, 0.0, 0.0, 0.0, 0.0, 0.0, 0.0, 0.0, 0.0, 0.0, 0.0, 0.0, 0.0, 0.0, 0.0, 0.0, 0.0, 0.0, 0.0, 0.0, 0.0, 0.0, 0.0, 0.0, 0.0, 0.0, 0.0, 0.0, 0.0, 0.0, 0.0, 0.0, 0.0, 0.0, 0.0, 0.0, 0.0, 0.0, 0.0, 0.0, 0.0, 0.0, 0.0, 0.0, 0.0, 0.0, 0.0, 0.0, 0.0, 0.0, 0.0, 0.0, 0.0, 0.0, 0.0, 0.0, 0.0, 0.0, 0.0, 0.0, 0.0, 0.0, 0.0, 0.0, 0.0, 0.0, 0.0, 0.0, 0.0, 0.0, 0.0, 0.0, 0.0, 0.0, 0.0, 0.0, 0.0, 0.0, 0.0, 0.0, 0.0, 0.0, 0.0, 0.0, 0.0, 0.0, 0.0, 0.0, 0.0, 0.0, 0.0, 0.0, 0.0, 0.0, 0.0, 0.0, 0.0, 0.0, 0.0, 0.0, 0.0, 0.0, 0.0, 0.0, 0.0, 0.0, 0.0, 0.0, 0.0, 0.0, 0.0, 0.0, 0.0, 0.0, 0.0, 0.0, 0.0, 0.0, 0.0, 0.0, 0.0, 0.0, 0.0, 0.0, 0.0, 0.0, 0.0, 0.0, 0.0, 0.0, 0.0, 0.0, 0.0, 0.0, 0.0, 0.0, 0.0, 0.0, 0.0, 0.0, 0.0, 0.0, 0.0, 0.0, 0.0, 0.0, 0.0, 0.0, 0.0, 0.0, 0.0, 0.0, 0.0, 0.0, 0.0, 0.0, 0.0, 0.0, 0.0, 0.0, 0.0, 0.0, 0.0, 0.0, 0.0, 0.0, 0.0, 0.0, 0.0, 0.0, 0.0, 0.0, 0.0, 0.0, 0.0, 0.0, 0.0, 0.0, 0.0, 0.0, 0.0, 0.0, 0.0, 0.0, 0.0, 0.0, 0.0, 0.0, 0.0, 0.0, 0.0, 0.0, 0.0, 0.0, 0.0, 0.0, 0.0, 0.0, 0.0, 0.0, 0.0, 0.0, 0.0, 0.0, 0.0, 0.0, 0.0, 0.0, 0.0, 0.0, 0.0, 0.0, 0.0, 0.0, 0.0, 0.0, 0.0, 0.0, 0.0, 0.0, 0.0, 0.0, 0.0, 0.0, 0.0, 0.0, 0.0, 0.0, 0.0, 0.0, 0.0, 0.0, 0.0, 0.0, 0.0, 0.0, 0.0, 0.0, 0.0, 0.0, 0.0, 0.0, 0.0, 0.0, 0.0, 0.0, 0.0, 0.0, 0.0, 0.0, 0.0, 0.0, 0.0, 0.0, 0.0, 0.0, 0.0, 0.0, 0.0, 0.0, 0.0, 0.0, 0.0, 0.0, 0.0, 0.0, 0.0, 0.0, 0.0, 0.0, 0.0, 0.0, 0.0, 0.0, 0.0, 0.0, 0.0, 0.0, 0.0, 0.0, 0.0, 0.0, 0.0, 0.0, 0.0, 0.0, 0.0, 0.0, 0.0, 0.0, 0.0, 0.0, 0.0, 0.0, 0.0, 0.0, 0.0, 0.0, 0.0, 0.0, 0.0, 0.0, 0.0, 0.0, 0.0, 0.0, 0.0, 0.0, 0.0, 0.0, 0.0, 0.0, 0.0, 0.0, 0.0, 0.0, 0.0, 0.0, 0.0, 0.0, 0.0, 0.0, 0.0, 0.0, 0.0, 0.0, 0.0, 0.0, 0.0, 0.0, 0.0, 0.0, 0.0, 0.0, 0.0, 0.0, 0.0, 0.0, 0.0, 0.0, 0.0, 0.0, 0.0, 0.0, 0.0, 0.0, 0.0, 0.0, 0.0, 0.0, 0.0, 0.0, 0.0, 0.0, 0.0, 0.0, 0.0, 0.0, 0.0, 0.0, 0.0, 0.0, 0.0, 0.0, 0.0, 0.0, 0.0, 0.0, 0.0, 0.0, 0.0, 0.0, 0.0, 0.0, 0.0, 0.0, 0.0, 0.0, 0.0, 0.0, 0.0, 0.0, 0.0, 0.0, 0.0, 0.0, 0.0, 0.0, 0.0, 0.0, 0.0, 0.0, 0.0, 0.0, 0.0, 0.0, 0.0, 0.0, 0.0, 0.0, 0.0, 0.0, 0.0, 0.0, 0.0, 0.0, 0.0, 0.0, 0.0, 0.0, 0.0, 0.0, 0.0, 0.0, 0.0, 0.0, 0.0, 0.0, 0.0, 0.0, 0.0, 0.0, 0.0, 0.0, 0.0, 0.0, 0.0, 0.0, 0.0, 0.0, 0.0, 0.0, 0.0, 0.0, 0.0, 0.0, 0.0, 0.0, 0.0, 0.0, 0.0, 0.0, 0.0, 0.0, 0.0, 0.0, 0.0, 0.0, 0.0, 0.0, 0.0, 0.0, 0.0, 0.0, 0.0, 0.0, 0.0, 0.0, 0.0, 0.0, 0.0, 0.0, 0.0, 0.0, 0.0, 0.0, 0.0, 0.0, 0.0, 0.0, 0.0, 0.0, 0.0, 0.0, 0.0, 0.0, 0.0, 0.0, 0.0, 0.0, 0.0, 0.0, 0.0, 0.0, 0.0, 0.0, 0.0, 0.0, 0.0, 0.0, 0.0, 0.0, 0.0, 0.0, 0.0, 0.0, 0.0, 0.0, 0.0, 0.0, 0.0, 0.0, 0.0, 0.0, 0.0, 0.0, 0.0, 0.0, 0.0, 0.0, 0.0, 0.0, 0.0, 0.0, 0.0, 0.0, 0.0, 0.0, 0.0, 0.0, 0.0, 0.0, 0.0, 0.0, 0.0, 0.0, 0.0, 0.0, 0.0, 0.0, 0.0, 0.0, 0.0, 0.0, 0.0, 0.0, 0.0, 0.0, 0.0, 0.0, 0.0, 0.0, 0.0, 0.0, 0.0, 0.0, 0.0, 0.0, 0.0, 0.0, 0.0, 0.0, 0.0, 0.0, 0.0, 0.0, 0.0, 0.0, 0.0, 0.0, 0.0, 0.0, 0.0, 0.0, 0.0, 0.0, 0.0, 0.0, 0.0, 0.0, 0.0, 0.0, 0.0, 0.0, 0.0, 0.0, 0.0, 0.0, 0.0, 0.0, 0.0, 0.0, 0.0, 0.0, 0.0, 0.0, 0.0, 0.0, 0.0, 0.0, 0.0, 0.0, 0.0, 0.0, 0.0, 0.0, 0.0, 0.0, 0.0, 0.0, 0.0, 0.0, 0.0, 0.0, 0.0, 0.0, 0.0, 0.0, 0.0, 0.0, 0.0, 0.0, 0.0, 0.0, 0.0, 0.0, 0.0, 0.0, 0.0, 0.0, 0.0, 0.0, 0.0, 0.0, 0.0, 0.0, 0.0, 0.0, 0.0, 0.0, 0.0, 0.0, 0.0, 0.0, 0.0, 0.0, 0.0, 0.0, 0.0, 0.0, 0.0, 0.0, 0.0, 0.0, 0.0, 0.0, 0.0, 0.0, 0.0, 0.0, 0.0, 0.0, 0.0, 0.0, 0.0, 0.0, 0.0, 0.0, 0.0, 0.0, 0.0, 0.0, 0.0, 0.0, 0.0, 0.0, 0.0, 0.0, 0.0, 0.0, 0.0, 0.0, 0.0, 0.0, 0.0, 0.0, 0.0, 0.0, 0.0, 0.0, 0.0, 0.0, 0.0, 0.0, 0.0, 0.0, 0.0, 0.0, 0.0, 0.0, 0.0, 0.0, 0.0, 0.0, 0.0, 0.0, 0.0, 0.0, 0.0, 0.0, 0.0, 0.0, 0.0, 0.0, 0.0, 0.0, 0.0, 0.0, 0.0, 0.0, 0.0, 0.0, 0.0, 0.0, 0.0, 0.0, 0.0, 0.0, 0.0, 0.0, 0.0, 0.0, 0.0, 0.0, 0.0, 0.0, 0.0, 0.0, 0.0, 0.0, 0.0, 0.0, 0.0, 0.0, 0.0, 0.0, 0.0, 0.0, 0.0, 0.0, 0.0, 0.0, 0.0, 0.0, 0.0, 0.0, 0.0, 0.0, 0.0, 0.0, 0.0, 0.0, 0.0, 0.0, 0.0, 0.0, 0.0, 0.0, 0.0, 0.0, 0.0, 0.0, 0.0, 0.0, 0.0, 0.0, 0.0, 0.0, 0.0, 0.0, 0.0, 0.0, 0.0, 0.0, 0.0, 0.0, 0.0, 0.0, 0.0, 0.0, 0.0, 0.0, 0.0, 0.0, 0.0, 0.0, 0.0, 0.0, 0.0, 0.0, 0.0, 0.0, 0.0, 0.0, 0.0, 0.0, 0.0, 0.0, 0.0, 0.0, 0.0, 0.0, 0.0, 0.0, 0.0, 0.0, 0.0, 0.0, 0.0, 0.0, 0.0, 0.0, 0.0, 0.0, 0.0, 0.0, 0.0, 0.0, 0.0, 0.0, 0.0, 0.0, 0.0, 0.0, 0.0, 0.0, 0.0, 0.0, 0.0, 0.0, 0.0, 0.0, 0.0, 0.0, 0.0, 0.0, 0.0, 0.0, 0.0, 0.0, 0.0, 0.0, 0.0, 0.0, 0.0, 0.0, 0.0, 0.0, 0.0, 0.0, 0.0, 0.0, 0.0, 0.0, 0.0, 0.0, 0.0, 0.0, 0.0, 0.0, 0.0, 0.0, 0.0, 0.0, 0.0, 0.0, 0.0, 0.0, 0.0, 0.0, 0.0, 0.0, 0.0, 0.0, 0.0, 0.0, 0.0, 0.0, 0.0, 0.0, 0.0, 0.0, 0.0, 0.0, 0.0, 0.0, 0.0, 0.0, 0.0, 0.0, 0.0, 0.0, 0.0, 0.0, 0.0, 0.0, 0.0, 0.0, 0.0, 0.0, 0.0, 0.0, 0.0, 0.0, 0.0, 0.0, 0.0, 0.0, 0.0, 0.0, 0.0, 0.0, 0.0, 0.0, 0.0, 0.0, 0.0, 0.0, 0.0, 0.0, 0.0, 0.0, 0.0, 0.0, 0.0, 0.0, 0.0, 0.0, 0.0, 0.0, 0.0, 0.0, 0.0, 0.0, 0.0, 0.0, 0.0, 0.0, 0.0, 0.0, 0.0, 0.0, 0.0, 0.0, 0.0, 0.0, 0.0, 0.0, 0.0, 0.0, 0.0, 0.0, 0.0, 0.0, 0.0, 0.0, 0.0, 0.0, 0.0, 0.0, 0.0, 0.0, 0.0, 0.0, 0.0, 0.0, 0.0, 0.0, 0.0, 0.0, 0.0, 0.0, 0.0, 0.0, 0.0, 0.0, 0.0, 0.0, 0.0, 0.0, 0.0, 0.0, 0.0, 0.0, 0.0, 0.0, 0.0, 0.0, 0.0, 0.0, 0.0, 0.0, 0.0, 0.0, 0.0, 0.0, 0.0, 0.0, 0.0, 0.0, 0.0, 0.0, 0.0, 0.0, 0.0, 0.0, 0.0, 0.0, 0.0, 0.0, 0.0, 0.0, 0.0, 0.0, 0.0, 0.0, 0.0, 0.0, 0.0, 0.0, 0.0, 0.0, 0.0, 0.0, 0.0, 0.0, 0.0, 0.0, 0.0, 0.0, 0.0, 0.0, 0.0, 0.0, 0.0, 0.0, 0.0, 0.0, 0.0, 0.0, 0.0, 0.0, 0.0, 0.0, 0.0, 0.0, 0.0, 0.0, 0.0, 0.0, 0.0, 0.0, 0.0, 0.0, 0.0, 0.0, 0.0, 0.0, 0.0, 0.0, 0.0, 0.0, 0.0, 0.0, 0.0, 0.0, 0.0, 0.0, 0.0, 0.0, 0.0, 0.0, 0.0, 0.0, 0.0, 0.0, 0.0, 0.0, 0.0, 0.0, 0.0, 0.0, 0.0, 0.0, 0.0, 0.0, 0.0, 0.0, 0.0, 0.0, 0.0, 0.0, 0.0, 0.0, 0.0, 0.0, 0.0, 0.0, 0.0, 0.0, 0.0, 0.0, 0.0, 0.0, 0.0, 0.0, 0.0, 0.0, 0.0, 0.0, 0.0, 0.0, 0.0, 0.0, 0.0, 0.0, 0.0, 0.0, 0.0, 0.0, 0.0, 0.0, 0.0, 0.0, 0.0, 0.0, 0.0, 0.0, 0.0, 0.0, 0.0, 0.0, 0.0, 0.0, 0.0, 0.0, 0.0, 0.0, 0.0, 0.0, 0.0, 0.0, 0.0, 0.0, 0.0, 0.0, 0.0, 0.0, 0.0, 0.0, 0.0, 0.0, 0.0, 0.0, 0.0, 0.0, 0.0, 0.0, 0.0, 0.0, 0.0, 0.0, 0.0, 0.0, 0.0, 0.0, 0.0, 0.0, 0.0, 0.0, 0.0, 0.0, 0.0, 0.0, 0.0, 0.0, 0.0, 0.0, 0.0, 0.0, 0.0, 0.0, 0.0, 0.0, 0.0, 0.0, 0.0, 0.0, 0.0, 0.0, 0.0, 0.0, 0.0, 0.0, 0.0, 0.0, 0.0, 0.0, 0.0, 0.0, 0.0, 0.0, 0.0, 0.0, 0.0, 0.0, 0.0, 0.0, 0.0, 0.0, 0.0, 0.0, 0.0, 0.0, 0.0, 0.0, 0.0, 0.0, 0.0, 0.0, 0.0, 0.0, 0.0, 0.0, 0.0, 0.0, 0.0, 0.0, 0.0, 0.0, 0.0, 0.0, 0.0, 0.0, 0.0, 0.0, 0.0, 0.0, 0.0, 0.0, 0.0, 0.0, 0.0, 0.0, 0.0, 0.0, 0.0, 0.0, 0.0, 0.0, 0.0, 0.0, 0.0, 0.0, 0.0, 0.0, 0.0, 0.0, 0.0, 0.0, 0.0, 0.0, 0.0, 0.0, 0.0, 0.0, 0.0, 0.0, 0.0, 0.0, 0.0, 0.0, 0.0, 0.0, 0.0, 0.0, 0.0, 0.0, 0.0, 0.0, 0.0, 0.0, 0.0, 0.0, 0.0, 0.0, 0.0, 0.0, 0.0, 0.0, 0.0, 0.0, 0.0, 0.0, 0.0, 0.0, 0.0, 0.0, 0.0, 0.0, 0.0, 0.0, 0.0, 0.0, 0.0, 0.0, 0.0, 0.0, 0.0, 0.0, 0.0, 0.0, 0.0, 0.0, 0.0, 0.0, 0.0, 0.0, 0.0, 0.0, 0.0, 0.0, 0.0, 0.0, 0.0, 0.0, 0.0, 0.0, 0.0, 0.0, 0.0, 0.0, 0.0, 0.0, 0.0, 0.0, 0.0, 0.0, 0.0, 0.0, 0.0, 0.0, 0.0, 0.0, 0.0, 0.0, 0.0, 0.0, 0.0, 0.0, 0.0, 0.0, 0.0, 0.0, 0.0, 0.0, 0.0, 0.0, 0.0, 0.0, 0.0, 0.0, 0.0, 0.0, 0.0, 0.0, 0.0, 0.0, 0.0, 0.0, 0.0, 0.0, 0.0, 0.0, 0.0, 0.0, 0.0, 0.0, 0.0, 0.0, 0.0, 0.0, 0.0, 0.0, 0.0, 0.0, 0.0, 0.0, 0.0, 0.0, 0.0, 0.0, 0.0, 0.0, 0.0, 0.0, 0.0, 0.0, 0.0, 0.0, 0.0, 0.0, 0.0, 0.0, 0.0, 0.0, 0.0, 0.0, 0.0, 0.0, 0.0, 0.0, 0.0, 0.0, 0.0, 0.0, 0.0, 0.0, 0.0, 0.0, 0.0, 0.0, 0.0, 0.0, 0.0, 0.0, 0.0, 0.0, 0.0, 0.0, 0.0, 0.0, 0.0, 0.0, 0.0, 0.0, 0.0, 0.0, 0.0, 0.0, 0.0, 0.0, 0.0, 0.0, 0.0, 0.0, 0.0, 0.0, 0.0, 0.0, 0.0, 0.0, 0.0, 0.0, 0.0, 0.0, 0.0, 0.0, 0.0, 0.0, 0.0, 0.0, 0.0, 0.0, 0.0, 0.0, 0.0, 0.0, 0.0, 0.0, 0.0, 0.0, 0.0, 0.0, 0.0, 0.0, 0.0, 0.0, 0.0, 0.0, 0.0, 0.0, 0.0, 0.0, 0.0, 0.0, 0.0, 0.0, 0.0, 0.0, 0.0, 0.0, 0.0, 0.0, 0.0, 0.0, 0.0, 0.0, 0.0, 0.0, 0.0, 0.0, 0.0, 0.0, 0.0, 0.0, 0.0, 0.0, 0.0, 0.0, 0.0, 0.0, 0.0, 0.0, 0.0, 0.0, 0.0, 0.0, 0.0, 0.0, 0.0, 0.0, 0.0, 0.0, 0.0, 0.0, 0.0, 0.0, 0.0, 0.0, 0.0, 0.0, 0.0, 0.0, 0.0, 0.0, 0.0, 0.0, 0.0, 0.0, 0.0, 0.0, 0.0, 0.0, 0.0, 0.0, 0.0, 0.0, 0.0, 0.0, 0.0, 0.0, 0.0, 0.0, 0.0, 0.0, 0.0, 0.0, 0.0, 0.0, 0.0, 0.0, 0.0, 0.0, 0.0, 0.0, 0.0, 0.0, 0.0, 0.0, 0.0, 0.0, 0.0, 0.0, 0.0, 0.0, 0.0, 0.0, 0.0, 0.0, 0.0, 0.0, 0.0, 0.0, 0.0, 0.0, 0.0, 0.0, 0.0, 0.0, 0.0, 0.0, 0.0, 0.0, 0.0, 0.0, 0.0, 0.0, 0.0, 0.0, 0.0, 0.0, 0.0, 0.0, 0.0, 0.0, 0.0, 0.0, 0.0, 0.0, 0.0, 0.0, 0.0, 0.0, 0.0, 0.0, 0.0, 0.0, 0.0, 0.0, 0.0, 0.0, 0.0, 0.0, 0.0, 0.0, 0.0, 0.0, 0.0, 0.0, 0.0, 0.0, 0.0, 0.0, 0.0, 0.0, 0.0, 0.0, 0.0, 0.0, 0.0, 0.0, 0.0, 0.0, 0.0, 0.0, 0.0, 0.0, 0.0, 0.0, 0.0, 0.0, 0.0, 0.0, 0.0, 0.0, 0.0, 0.0, 0.0, 0.0, 0.0, 0.0, 0.0, 0.0, 0.0, 0.0, 0.0, 0.0, 0.0, 0.0, 0.0, 0.0, 0.0, 0.0, 0.0, 0.0, 0.0, 0.0, 0.0, 0.0, 0.0, 0.0, 0.0, 0.0, 0.0, 0.0, 0.0, 0.0, 0.0, 0.0, 0.0, 0.0, 0.0, 0.0, 0.0, 0.0, 0.0, 0.0, 0.0, 0.0, 0.0, 0.0, 0.0, 0.0, 0.0, 0.0, 0.0, 0.0, 0.0, 0.0, 0.0, 0.0, 0.0, 0.0, 0.0, 0.0, 0.0, 0.0, 0.0, 0.0, 0.0, 0.0, 0.0, 0.0, 0.0, 0.0, 0.0, 0.0, 0.0, 0.0, 0.0, 0.0, 0.0, 0.0, 0.0, 0.0, 0.0, 0.0, 0.0, 0.0, 0.0, 0.0, 0.0, 0.0, 0.0, 0.0, 0.0, 0.0, 0.0, 0.0, 0.0, 0.0, 0.0, 0.0, 0.0, 0.0, 0.0, 0.0, 0.0, 0.0, 0.0, 0.0, 0.0, 0.0, 0.0, 0.0, 0.0, 0.0, 0.0, 0.0, 0.0, 0.0, 0.0, 0.0, 0.0, 0.0, 0.0, 0.0, 0.0, 0.0, 0.0, 0.0, 0.0, 0.0, 0.0, 0.0, 0.0, 0.0, 0.0, 0.0, 0.0, 0.0, 0.0, 0.0, 0.0, 0.0, 0.0, 0.0, 0.0, 0.0, 0.0, 0.0, 0.0, 0.0, 0.0, 0.0, 0.0, 0.0, 0.0, 0.0, 0.0, 0.0, 0.0, 0.0, 0.0, 0.0, 0.0, 0.0, 0.0, 0.0, 0.0, 0.0, 0.0, 0.0, 0.0, 0.0, 0.0, 0.0, 0.0, 0.0, 0.0, 0.0, 0.0, 0.0, 0.0, 0.0, 0.0, 0.0, 0.0, 0.0, 0.0, 0.0, 0.0, 0.0, 0.0, 0.0, 0.0, 0.0, 0.0, 0.0, 0.0, 0.0, 0.0, 0.0, 0.0, 0.0, 0.0, 0.0, 0.0, 0.0, 0.0, 0.0, 0.0, 0.0, 0.0, 0.0, 0.0, 0.0, 0.0, 0.0, 0.0, 0.0, 0.0, 0.0, 0.0, 0.0, 0.0, 0.0, 0.0, 0.0, 0.0, 0.0, 0.0, 0.0, 0.0, 0.0, 0.0, 0.0, 0.0, 0.0, 0.0, 0.0, 0.0, 0.0, 0.0, 0.0, 0.0, 0.0, 0.0, 0.0, 0.0, 0.0, 0.0, 0.0, 0.0, 0.0, 0.0, 0.0, 0.0, 0.0, 0.0, 0.0, 0.0, 0.0, 0.0, 0.0, 0.0, 0.0, 0.0, 0.0, 0.0, 0.0, 0.0, 0.0, 0.0, 0.0, 0.0, 0.0, 0.0, 0.0, 0.0, 0.0, 0.0, 0.0, 0.0, 0.0, 0.0, 0.0, 0.0, 0.0, 0.0, 0.0, 0.0, 0.0, 0.0, 0.0, 0.0, 0.0, 0.0, 0.0, 0.0, 0.0, 0.0, 0.0, 0.0, 0.0, 0.0, 0.0, 0.0, 0.0, 0.0, 0.0, 0.0, 0.0, 0.0, 0.0, 0.0, 0.0, 0.0, 0.0, 0.0, 0.0, 0.0, 0.0, 0.0, 0.0, 0.0, 0.0, 0.0, 0.0, 0.0, 0.0, 0.0, 0.0, 0.0, 0.0, 0.0, 0.0, 0.0, 0.0, 0.0, 0.0, 0.0, 0.0, 0.0, 0.0, 0.0, 0.0, 0.0, 0.0, 0.0, 0.0, 0.0, 0.0, 0.0, 0.0, 0.0, 0.0, 0.0, 0.0, 0.0, 0.0, 0.0, 0.0, 0.0, 0.0, 0.0, 0.0, 0.0, 0.0, 0.0, 0.0, 0.0, 0.0, 0.0, 0.0, 0.0, 0.0, 0.0, 0.0, 0.0, 0.0, 0.0, 0.0, 0.0, 0.0, 0.0, 0.0, 0.0, 0.0, 0.0, 0.0, 0.0, 0.0, 0.0, 0.0, 0.0, 0.0, 0.0, 0.0, 0.0, 0.0, 0.0, 0.0, 0.0, 0.0, 0.0, 0.0, 0.0, 0.0, 0.0, 0.0, 0.0, 0.0, 0.0, 0.0, 0.0, 0.0, 0.0, 0.0, 0.0, 0.0, 0.0, 0.0, 0.0, 0.0, 0.0, 0.0, 0.0, 0.0, 0.0, 0.0, 0.0, 0.0, 0.0, 0.0, 0.0, 0.0, 0.0, 0.0, 0.0, 0.0, 0.0, 0.0, 0.0, 0.0, 0.0, 0.0, 0.0, 0.0, 0.0, 0.0, 0.0, 0.0, 0.0, 0.0, 0.0, 0.0, 0.0, 0.0, 0.0, 0.0, 0.0, 0.0, 0.0, 0.0, 0.0, 0.0, 0.0, 0.0, 0.0, 0.0, 0.0, 0.0, 0.0, 0.0, 0.0, 0.0, 0.0, 0.0, 0.0, 0.0, 0.0, 0.0, 0.0, 0.0, 0.0, 0.0, 0.0, 0.0, 0.0, 0.0, 0.0, 0.0, 0.0, 0.0, 0.0, 0.0, 0.0, 0.0, 0.0, 0.0, 0.0, 0.0, 0.0, 0.0, 0.0, 0.0, 0.0, 0.0, 0.0, 0.0, 0.0, 0.0, 0.0, 0.0, 0.0, 0.0, 0.0, 0.0, 0.0, 0.0, 0.0, 0.0, 0.0, 0.0, 0.0, 0.0, 0.0, 0.0, 0.0, 0.0, 0.0, 0.0, 0.0, 0.0, 0.0, 0.0, 0.0, 0.0, 0.0, 0.0, 0.0, 0.0, 0.0, 0.0, 0.0, 0.0, 0.0, 0.0, 0.0, 0.0, 0.0, 0.0, 0.0, 0.0, 0.0, 0.0, 0.0, 0.0, 0.0, 0.0, 0.0, 0.0, 0.0, 0.0, 0.0, 0.0, 0.0, 0.0, 0.0, 0.0, 0.0, 0.0, 0.0, 0.0, 0.0, 0.0, 0.0, 0.0, 0.0, 0.0, 0.0, 0.0, 0.0, 0.0, 0.0, 0.0, 0.0, 0.0, 0.0, 0.0, 0.0, 0.0, 0.0, 0.0, 0.0, 0.0, 0.0, 0.0, 0.0, 0.0, 0.0, 0.0, 0.0, 0.0, 0.0, 0.0, 0.0, 0.0, 0.0, 0.0, 0.0, 0.0, 0.0, 0.0, 0.0, 0.0, 0.0, 0.0, 0.0, 0.0, 0.0, 0.0, 0.0, 0.0, 0.0, 0.0, 0.0, 0.0, 0.0, 0.0, 0.0, 0.0, 0.0, 0.0, 0.0, 0.0, 0.0, 0.0, 0.0, 0.0, 0.0, 0.0, 0.0, 0.0, 0.0, 0.0, 0.0, 0.0, 0.0, 0.0, 0.0, 0.0, 0.0, 0.0, 0.0, 0.0, 0.0, 0.0, 0.0, 0.0, 0.0, 0.0, 0.0, 0.0, 0.0, 0.0, 0.0, 0.0, 0.0, 0.0, 0.0, 0.0, 0.0, 0.0, 0.0, 0.0, 0.0, 0.0, 0.0, 0.0, 0.0, 0.0, 0.0, 0.0, 0.0, 0.0, 0.0, 0.0, 0.0, 0.0, 0.0, 0.0, 0.0, 0.0, 0.0, 0.0, 0.0, 0.0, 0.0, 0.0, 0.0, 0.0, 0.0, 0.0, 0.0, 0.0, 0.0, 0.0, 0.0, 0.0, 0.0, 0.0, 0.0, 0.0, 0.0, 0.0, 0.0, 0.0, 0.0, 0.0, 0.0, 0.0, 0.0, 0.0, 0.0, 0.0, 0.0, 0.0, 0.0, 0.0, 0.0, 0.0, 0.0, 0.0, 0.0, 0.0, 0.0, 0.0, 0.0, 0.0, 0.0, 0.0, 0.0, 0.0, 0.0, 0.0, 0.0, 0.0, 0.0, 0.0, 0.0, 0.0, 0.0, 0.0, 0.0, 0.0, 0.0, 0.0, 0.0, 0.0, 0.0, 0.0, 0.0, 0.0, 0.0, 0.0, 0.0, 0.0, 0.0, 0.0, 0.0, 0.0, 0.0, 0.0, 0.0, 0.0, 0.0, 0.0, 0.0, 0.0, 0.0, 0.0, 0.0, 0.0, 0.0, 0.0, 0.0, 0.0, 0.0, 0.0, 0.0, 0.0, 0.0, 0.0, 0.0, 0.0, 0.0, 0.0, 0.0, 0.0, 0.0, 0.0, 0.0, 0.0, 0.0, 0.0, 0.0, 0.0, 0.0, 0.0, 0.0, 0.0, 0.0, 0.0, 0.0, 0.0, 0.0, 0.0, 0.0, 0.0, 0.0, 0.0, 0.0, 0.0, 0.0, 0.0, 0.0, 0.0, 0.0, 0.0, 0.0, 0.0, 0.0, 0.0, 0.0, 0.0, 0.0, 0.0, 0.0, 0.0, 0.0, 0.0, 0.0, 0.0, 0.0, 0.0, 0.0, 0.0, 0.0, 0.0, 0.0, 0.0, 0.0, 0.0, 0.0, 0.0, 0.0, 0.0, 0.0, 0.0, 0.0, 0.0, 0.0, 0.0, 0.0, 0.0, 0.0, 0.0, 0.0, 0.0, 0.0, 0.0, 0.0, 0.0, 0.0, 0.0, 0.0, 0.0, 0.0, 0.0, 0.0, 0.0, 0.0, 0.0, 0.0, 0.0, 0.0, 0.0, 0.0, 0.0, 0.0, 0.0, 0.0, 0.0, 0.0, 0.0, 0.0, 0.0, 0.0, 0.0, 0.0, 0.0, 0.0, 0.0, 0.0, 0.0, 0.0, 0.0, 0.0, 0.0, 0.0, 0.0, 0.0, 0.0, 0.0, 0.0, 0.0, 0.0, 0.0, 0.0, 0.0, 0.0, 0.0, 0.0, 0.0, 0.0, 0.0, 0.0, 0.0, 0.0, 0.0, 0.0, 0.0, 0.0, 0.0, 0.0, 0.0, 0.0, 0.0, 0.0, 0.0, 0.0, 0.0, 0.0, 0.0, 0.0, 0.0, 0.0, 0.0, 0.0, 0.0, 0.0, 0.0, 0.0, 0.0, 0.0, 0.0, 0.0, 0.0, 0.0, 0.0, 0.0, 0.0, 0.0, 0.0, 0.0, 0.0, 0.0, 0.0, 0.0, 0.0, 0.0, 0.0, 0.0, 0.0, 0.0, 0.0, 0.0, 0.0, 0.0, 0.0, 0.0, 0.0, 0.0, 0.0, 0.0, 0.0, 0.0, 0.0, 0.0, 0.0, 0.0, 0.0, 0.0, 0.0, 0.0, 0.0, 0.0, 0.0, 0.0, 0.0, 0.0, 0.0, 0.0, 0.0, 0.0, 0.0, 0.0, 0.0, 0.0, 0.0, 0.0, 0.0, 0.0, 0.0, 0.0, 0.0, 0.0, 0.0, 0.0, 0.0, 0.0, 0.0, 0.0, 0.0, 0.0, 0.0, 0.0, 0.0, 0.0, 0.0, 0.0, 0.0, 0.0, 0.0, 0.0, 0.0, 0.0, 0.0, 0.0, 0.0, 0.0, 0.0, 0.0, 0.0, 0.0, 0.0, 0.0, 0.0, 0.0, 0.0, 0.0, 0.0, 0.0, 0.0, 0.0, 0.0, 0.0, 0.0, 0.0, 0.0, 0.0, 0.0, 0.0, 0.0, 0.0, 0.0, 0.0, 0.0, 0.0, 0.0, 0.0, 0.0, 0.0, 0.0, 0.0, 0.0, 0.0, 0.0, 0.0, 0.0, 0.0, 0.0, 0.0, 0.0, 0.0, 0.0, 0.0, 0.0, 0.0, 0.0, 0.0, 0.0, 0.0, 0.0, 0.0, 0.0, 0.0, 0.0, 0.0, 0.0, 0.0, 0.0, 0.0, 0.0, 0.0, 0.0, 0.0, 0.0, 0.0, 0.0, 0.0, 0.0, 0.0, 0.0, 0.0, 0.0, 0.0, 0.0, 0.0, 0.0, 0.0, 0.0, 0.0, 0.0, 0.0, 0.0, 0.0, 0.0, 0.0, 0.0, 0.0, 0.0, 0.0, 0.0, 0.0, 0.0, 0.0, 0.0, 0.0, 0.0, 0.0, 0.0, 0.0, 0.0, 0.0, 0.0, 0.0, 0.0, 0.0, 0.0, 0.0, 0.0, 0.0, 0.0, 0.0, 0.0, 0.0, 0.0, 0.0, 0.0, 0.0, 0.0, 0.0, 0.0, 0.0, 0.0, 0.0, 0.0, 0.0, 0.0, 0.0, 0.0, 0.0, 0.0, 0.0, 0.0, 0.0, 0.0, 0.0, 0.0, 0.0, 0.0, 0.0, 0.0, 0.0, 0.0, 0.0, 0.0, 0.0, 0.0, 0.0, 0.0, 0.0, 0.0, 0.0, 0.0, 0.0, 0.0, 0.0, 0.0, 0.0, 0.0, 0.0, 0.0, 0.0, 0.0, 0.0, 0.0, 0.0, 0.0, 0.0, 0.0, 0.0, 0.0, 0.0, 0.0, 0.0, 0.0, 0.0, 0.0, 0.0, 0.0, 0.0, 0.0, 0.0, 0.0, 0.0, 0.0, 0.0, 0.0, 0.0, 0.0, 0.0, 0.0, 0.0, 0.0, 0.0, 0.0, 0.0, 0.0, 0.0, 0.0, 0.0, 0.0, 0.0, 0.0, 0.0, 0.0, 0.0, 0.0, 0.0, 0.0, 0.0, 0.0, 0.0, 0.0, 0.0, 0.0, 0.0, 0.0, 0.0, 0.0, 0.0, 0.0, 0.0, 0.0, 0.0, 0.0, 0.0, 0.0, 0.0, 0.0, 0.0, 0.0, 0.0, 0.0, 0.0, 0.0, 0.0, 0.0, 0.0, 0.0, 0.0, 0.0, 0.0, 0.0, 0.0, 0.0, 0.0, 0.0, 0.0, 0.0, 0.0, 0.0, 0.0, 0.0, 0.0, 0.0, 0.0, 0.0, 0.0, 0.0, 0.0, 0.0, 0.0, 0.0, 0.0, 0.0, 0.0, 0.0, 0.0, 0.0, 0.0, 0.0, 0.0, 0.0, 0.0, 0.0, 0.0, 0.0, 0.0, 0.0, 0.0, 0.0, 0.0, 0.0, 0.0, 0.0, 0.0, 0.0, 0.0, 0.0, 0.0, 0.0, 0.0, 0.0, 0.0, 0.0, 0.0, 0.0, 0.0, 0.0, 0.0, 0.0, 0.0, 0.0, 0.0, 0.0, 0.0, 0.0, 0.0, 0.0, 0.0, 0.0, 0.0, 0.0, 0.0, 0.0, 0.0, 0.0, 0.0, 0.0, 0.0, 0.0, 0.0, 0.0, 0.0, 0.0, 0.0, 0.0, 0.0, 0.0, 0.0, 0.0, 0.0, 0.0, 0.0, 0.0, 0.0, 0.0, 0.0, 0.0, 0.0, 0.0, 0.0, 0.0, 0.0, 0.0, 0.0, 0.0, 0.0, 0.0, 0.0, 0.0, 0.0, 0.0, 0.0, 0.0, 0.0, 0.0, 0.0, 0.0, 0.0, 0.0, 0.0, 0.0, 0.0, 0.0, 0.0, 0.0, 0.0, 0.0, 0.0, 0.0, 0.0, 0.0, 0.0, 0.0, 0.0, 0.0, 0.0, 0.0, 0.0, 0.0, 0.0, 0.0, 0.0, 0.0, 0.0, 0.0, 0.0, 0.0, 0.0, 0.0, 0.0, 0.0, 0.0, 0.0, 0.0, 0.0, 0.0, 0.0, 0.0, 0.0, 0.0, 0.0, 0.0, 0.0, 0.0, 0.0, 0.0, 0.0, 0.0, 0.0, 0.0, 0.0, 0.0, 0.0, 0.0, 0.0, 0.0, 0.0, 0.0, 0.0, 0.0, 0.0, 0.0, 0.0, 0.0, 0.0, 0.0, 0.0, 0.0, 0.0, 0.0, 0.0, 0.0, 0.0, 0.0, 0.0, 0.0, 0.0, 0.0, 0.0, 0.0, 0.0, 0.0, 0.0, 0.0, 0.0, 0.0, 0.0, 0.0, 0.0, 0.0, 0.0, 0.0, 0.0, 0.0, 0.0, 0.0, 0.0, 0.0, 0.0, 0.0, 0.0, 0.0, 0.0, 0.0, 0.0, 0.0, 0.0, 0.0, 0.0, 0.0, 0.0, 0.0, 0.0, 0.0, 0.0, 0.0, 0.0, 0.0, 0.0, 0.0, 0.0, 0.0, 0.0, 0.0, 0.0, 0.0, 0.0, 0.0, 0.0, 0.0, 0.0, 0.0, 0.0, 0.0, 0.0, 0.0, 0.0, 0.0, 0.0, 0.0, 0.0, 0.0, 0.0, 0.0, 0.0, 0.0, 0.0, 0.0, 0.0, 0.0, 0.0, 0.0, 0.0, 0.0, 0.0, 0.0, 0.0, 0.0, 0.0, 0.0, 0.0, 0.0, 0.0, 0.0, 0.0, 0.0, 0.0, 0.0, 0.0, 0.0, 0.0, 0.0, 0.0, 0.0, 0.0, 0.0, 0.0, 0.0, 0.0, 0.0, 0.0, 0.0, 0.0, 0.0, 0.0, 0.0, 0.0, 0.0, 0.0, 0.0, 0.0, 0.0, 0.0, 0.0, 0.0, 0.0, 0.0, 0.0, 0.0, 0.0, 0.0, 0.0, 0.0, 0.0, 0.0, 0.0, 0.0, 0.0, 0.0, 0.0, 0.0, 0.0, 0.0, 0.0, 0.0, 0.0, 0.0, 0.0, 0.0, 0.0, 0.0, 0.0, 0.0, 0.0, 0.0, 0.0, 0.0, 0.0, 0.0, 0.0, 0.0, 0.0, 0.0, 0.0, 0.0, 0.0, 0.0, 0.0, 0.0, 0.0, 0.0, 0.0, 0.0, 0.0, 0.0, 0.0, 0.0, 0.0, 0.0, 0.0, 0.0, 0.0, 0.0, 0.0, 0.0, 0.0, 0.0, 0.0, 0.0, 0.0, 0.0, 0.0, 0.0, 0.0, 0.0, 0.0, 0.0, 0.0, 0.0, 0.0, 0.0, 0.0, 0.0, 0.0, 0.0, 0.0, 0.0, 0.0, 0.0, 0.0, 0.0, 0.0, 0.0, 0.0, 0.0, 0.0, 0.0, 0.0, 0.0, 0.0, 0.0, 0.0, 0.0, 0.0, 0.0, 0.0, 0.0, 0.0, 0.0, 0.0, 0.0, 0.0, 0.0, 0.0, 0.0, 0.0, 0.0, 0.0, 0.0, 0.0, 0.0, 0.0, 0.0, 0.0, 0.0, 0.0, 0.0, 0.0, 0.0, 0.0, 0.0, 0.0, 0.0, 0.0, 0.0, 0.0, 0.0, 0.0, 0.0, 0.0, 0.0, 0.0, 0.0, 0.0, 0.0, 0.0, 0.0, 0.0, 0.0, 0.0, 0.0, 0.0, 0.0, 0.0, 0.0, 0.0, 0.0, 0.0, 0.0, 0.0, 0.0, 0.0, 0.0, 0.0, 0.0, 0.0, 0.0, 0.0, 0.0, 0.0, 0.0, 0.0, 0.0, 0.0, 0.0, 0.0, 0.0, 0.0, 0.0, 0.0, 0.0, 0.0, 0.0, 0.0, 0.0, 0.0, 0.0, 0.0, 0.0, 0.0, 0.0, 0.0, 0.0, 0.0, 0.0, 0.0, 0.0, 0.0, 0.0, 0.0, 0.0, 0.0, 0.0, 0.0, 0.0, 0.0, 0.0, 0.0, 0.0, 0.0, 0.0, 0.0, 0.0, 0.0, 0.0, 0.0, 0.0, 0.0, 0.0, 0.0, 0.0, 0.0, 0.0, 0.0, 0.0, 0.0, 0.0, 0.0, 0.0, 0.0, 0.0, 0.0, 0.0, 0.0, 0.0, 0.0, 0.0, 0.0, 0.0, 0.0, 0.0, 0.0, 0.0, 0.0, 0.0, 0.0, 0.0, 0.0, 0.0, 0.0, 0.0, 0.0, 0.0, 0.0, 0.0, 0.0, 0.0, 0.0, 0.0, 0.0, 0.0, 0.0, 0.0, 0.0, 0.0, 0.0, 0.0, 0.0, 0.0, 0.0, 0.0, 0.0, 0.0, 0.0, 0.0, 0.0, 0.0, 0.0, 0.0, 0.0, 0.0, 0.0, 0.0, 0.0, 0.0, 0.0, 0.0, 0.0, 0.0, 0.0, 0.0, 0.0, 0.0, 0.0, 0.0, 0.0, 0.0, 0.0, 0.0, 0.0, 0.0, 0.0, 0.0, 0.0, 0.0, 0.0, 0.0, 0.0, 0.0, 0.0, 0.0, 0.0, 0.0, 0.0, 0.0, 0.0, 0.0, 0.0, 0.0, 0.0, 0.0, 0.0, 0.0, 0.0, 0.0, 0.0, 0.0, 0.0, 0.0, 0.0, 0.0, 0.0, 0.0, 0.0, 0.0, 0.0, 0.0, 0.0, 0.0, 0.0, 0.0, 0.0, 0.0, 0.0, 0.0, 0.0, 0.0, 0.0, 0.0, 0.0, 0.0, 0.0, 0.0, 0.0, 0.0, 0.0, 0.0, 0.0, 0.08333, 0.5793, 0.08333, 0.7382, 7.451e-08, 0.7382, 7.451e-08, 0.5793, 0.8016, 0.3395, 0.8395, 0.3016, 0.75, 0.25, 0.8395, 0.3016, 0.8533, 0.25, 0.75, 0.25, 0.8533, 0.25, 0.8395, 0.1984, 0.75, 0.25, 0.8395, 0.1984, 0.8016, 0.1605, 0.75, 0.25, 0.8016, 0.1605, 0.75, 0.1467, 0.75, 0.25, 0.75, 0.1467, 0.6984, 0.1605, 0.75, 0.25, 0.6984, 0.1605, 0.6605, 0.1984, 0.75, 0.25, 0.6605, 0.1984, 0.6467, 0.25, 0.75, 0.25, 0.6467, 0.25, 0.6605, 0.3016, 0.75, 0.25, 0.6605, 0.3016, 0.6984, 0.3395, 0.75, 0.25, 0.6984, 0.3395, 0.75, 0.3533, 0.75, 0.25, 1.0, 0.5793, 1.0, 0.7382, 0.9167, 0.7382, 0.9167, 0.5793, 0.8333, 0.5793, 0.8333, 0.7382, 0.75, 0.7382, 0.75, 0.5793, 0.75, 0.5793, 0.75, 0.7382, 0.6667, 0.7382, 0.6667, 0.5793, 0.6667, 0.5793, 0.6667, 0.7382, 0.5833, 0.7382, 0.5833, 0.5793, 0.5833, 0.5793, 0.5833, 0.7382, 0.5, 0.7382, 0.5, 0.5793, 0.5, 0.5793, 0.5, 0.7382, 0.4167, 0.7382, 0.4167, 0.5793, 0.4167, 0.5793, 0.4167, 0.7382, 0.3333, 0.7382, 0.3333, 0.5793, 0.3333, 0.5793, 0.3333, 0.7382, 0.25, 0.7382, 0.25, 0.5793, 0.25, 0.5793, 0.25, 0.7382, 0.1667, 0.7382, 0.1667, 0.5793, 0.1667, 0.5793, 0.1667, 0.7382, 0.08333, 0.7382, 0.08333, 0.5793, 0.9167, 0.5793, 0.9167, 0.7382, 0.8333, 0.7382, 0.8333, 0.5793, 1.0, 0.5793, 0.9167, 0.5793, 0.9207, 0.5, 0.996, 0.5, 0.7558, 0.4885, 0.8642, 0.4594, 0.8306, 0.3896, 0.75, 0.4112, 0.9167, 0.5793, 0.8333, 0.5793, 0.8373, 0.5, 0.9127, 0.5, 0.8742, 0.4536, 0.9536, 0.3742, 0.8896, 0.3306, 0.8306, 0.3896, 0.8333, 0.5793, 0.75, 0.5793, 0.754, 0.5, 0.8293, 0.5, 0.9594, 0.3642, 0.9885, 0.2558, 0.9112, 0.25, 0.8896, 0.3306, 0.75, 0.5793, 0.6667, 0.5793, 0.6707, 0.5, 0.746, 0.5, 0.9885, 0.2442, 0.9594, 0.1358, 0.8896, 0.1694, 0.9112, 0.25, 0.6667, 0.5793, 0.5833, 0.5793, 0.5873, 0.5, 0.6627, 0.5, 0.9536, 0.1258, 0.8742, 0.04638, 0.8306, 0.1104, 0.8896, 0.1694, 0.5833, 0.5793, 0.5, 0.5793, 0.504, 0.5, 0.5793, 0.5, 0.8642, 0.04061, 0.7558, 0.01155, 0.75, 0.08881, 0.8306, 0.1104, 0.5, 0.5793, 0.4167, 0.5793, 0.4207, 0.5, 0.496, 0.5, 0.7442, 0.01155, 0.6358, 0.04061, 0.6694, 0.1104, 0.75, 0.08881, 0.4167, 0.5793, 0.3333, 0.5793, 0.3373, 0.5, 0.4127, 0.5, 0.6258, 0.04638, 0.5464, 0.1258, 0.6104, 0.1694, 0.6694, 0.1104, 0.3333, 0.5793, 0.25, 0.5793, 0.254, 0.5, 0.3293, 0.5, 0.5406, 0.1358, 0.5115, 0.2442, 0.5888, 0.25, 0.6104, 0.1694, 0.25, 0.5793, 0.1667, 0.5793, 0.1707, 0.5, 0.246, 0.5, 0.5115, 0.2558, 0.5406, 0.3642, 0.6104, 0.3306, 0.5888, 0.25, 0.1667, 0.5793, 0.08333, 0.5793, 0.08734, 0.5, 0.1627, 0.5, 0.5464, 0.3742, 0.6258, 0.4536, 0.6694, 0.3896, 0.6104, 0.3306, 0.08333, 0.5793, 7.451e-08, 0.5793, 0.004007, 0.5, 0.07933, 0.5, 0.6358, 0.4594, 0.7442, 0.4885, 0.75, 0.4112, 0.6694, 0.3896, 0.75, 0.3533, 0.8016, 0.3395, 0.75, 0.25, 0.08333, 0.5793, 7.451e-08, 0.5793, 7.451e-08, 0.7382, 0.08333, 0.7382, 0.8016, 0.3395, 0.75, 0.25, 0.8395, 0.3016, 0.8395, 0.3016, 0.75, 0.25, 0.8533, 0.25, 0.8533, 0.25, 0.75, 0.25, 0.8395, 0.1984, 0.8395, 0.1984, 0.75, 0.25, 0.8016, 0.1605, 0.8016, 0.1605, 0.75, 0.25, 0.75, 0.1467, 0.75, 0.1467, 0.75, 0.25, 0.6984, 0.1605, 0.6984, 0.1605, 0.75, 0.25, 0.6605, 0.1984, 0.6605, 0.1984, 0.75, 0.25, 0.6467, 0.25, 0.6467, 0.25, 0.75, 0.25, 0.6605, 0.3016, 0.6605, 0.3016, 0.75, 0.25, 0.6984, 0.3395, 0.6984, 0.3395, 0.75, 0.25, 0.75, 0.3533, 1.0, 0.5793, 0.9167, 0.5793, 0.9167, 0.7382, 1.0, 0.7382, 0.8333, 0.5793, 0.75, 0.5793, 0.75, 0.7382, 0.8333, 0.7382, 0.75, 0.5793, 0.6667, 0.5793, 0.6667, 0.7382, 0.75, 0.7382, 0.6667, 0.5793, 0.5833, 0.5793, 0.5833, 0.7382, 0.6667, 0.7382, 0.5833, 0.5793, 0.5, 0.5793, 0.5, 0.7382, 0.5833, 0.7382, 0.5, 0.5793, 0.4167, 0.5793, 0.4167, 0.7382, 0.5, 0.7382, 0.4167, 0.5793, 0.3333, 0.5793, 0.3333, 0.7382, 0.4167, 0.7382, 0.3333, 0.5793, 0.25, 0.5793, 0.25, 0.7382, 0.3333, 0.7382, 0.25, 0.5793, 0.1667, 0.5793, 0.1667, 0.7382, 0.25, 0.7382, 0.1667, 0.5793, 0.08333, 0.5793, 0.08333, 0.7382, 0.1667, 0.7382, 0.9167, 0.5793, 0.8333, 0.5793, 0.8333, 0.7382, 0.9167, 0.7382, 1.0, 0.5793, 0.996, 0.5, 0.9207, 0.5, 0.9167, 0.5793, 0.7558, 0.4885, 0.75, 0.4112, 0.8306, 0.3896, 0.8642, 0.4594, 0.9167, 0.5793, 0.9127, 0.5, 0.8373, 0.5, 0.8333, 0.5793, 0.8742, 0.4536, 0.8306, 0.3896, 0.8896, 0.3306, 0.9536, 0.3742, 0.8333, 0.5793, 0.8293, 0.5, 0.754, 0.5, 0.75, 0.5793, 0.9594, 0.3642, 0.8896, 0.3306, 0.9112, 0.25, 0.9885, 0.2558, 0.75, 0.5793, 0.746, 0.5, 0.6707, 0.5, 0.6667, 0.5793, 0.9885, 0.2442, 0.9112, 0.25, 0.8896, 0.1694, 0.9594, 0.1358, 0.6667, 0.5793, 0.6627, 0.5, 0.5873, 0.5, 0.5833, 0.5793, 0.9536, 0.1258, 0.8896, 0.1694, 0.8306, 0.1104, 0.8742, 0.04638, 0.5833, 0.5793, 0.5793, 0.5, 0.504, 0.5, 0.5, 0.5793, 0.8642, 0.04061, 0.8306, 0.1104, 0.75, 0.08881, 0.7558, 0.01155, 0.5, 0.5793, 0.496, 0.5, 0.4207, 0.5, 0.4167, 0.5793, 0.7442, 0.01155, 0.75, 0.08881, 0.6694, 0.1104, 0.6358, 0.04061, 0.4167, 0.5793, 0.4127, 0.5, 0.3373, 0.5, 0.3333, 0.5793, 0.6258, 0.04638, 0.6694, 0.1104, 0.6104, 0.1694, 0.5464, 0.1258, 0.3333, 0.5793, 0.3293, 0.5, 0.254, 0.5, 0.25, 0.5793, 0.5406, 0.1358, 0.6104, 0.1694, 0.5888, 0.25, 0.5115, 0.2442, 0.25, 0.5793, 0.246, 0.5, 0.1707, 0.5, 0.1667, 0.5793, 0.5115, 0.2558, 0.5888, 0.25, 0.6104, 0.3306, 0.5406, 0.3642, 0.1667, 0.5793, 0.1627, 0.5, 0.08734, 0.5, 0.08333, 0.5793, 0.5464, 0.3742, 0.6104, 0.3306, 0.6694, 0.3896, 0.6258, 0.4536, 0.08333, 0.5793, 0.07933, 0.5, 0.004007, 0.5, 7.451e-08, 0.5793, 0.6358, 0.4594, 0.6694, 0.3896, 0.75, 0.4112, 0.7442, 0.4885, 0.75, 0.3533, 0.75, 0.25, 0.8016, 0.3395, 0.0, 0.4965, 0.0, 1.0, 1.0, 1.0, 1.0, 0.4965, 1.0, 0.4965, 1.0, 0.4965, 0.0, 0.4965, 0.0, 0.4965, 1.0, 0.4965, 1.0, 0.4965, 0.0, 0.4965, 0.0, 0.4965, 1.0, 0.4965, 1.0, 0.4965, 0.0, 0.4965, 0.0, 0.4965, 1.0, 0.4965, 1.0, 0.4965, 0.0, 0.4965, 0.0, 0.4965, 1.0, 0.4965, 1.0, 0.4965, 0.0, 0.4965, 0.0, 0.4965, 1.0, 0.4965, 1.0, 0.4965, 0.0, 0.4965, 0.0, 0.4965, 1.0, 0.4965, 1.0, 0.4965, 0.0, 0.4965, 0.0, 0.4965, 0.0, 0.4965, 1.0, 0.4965, 1.0, 1.0, 0.0, 1.0, 1.0, 0.4965, 0.0, 0.4965, 0.0, 0.4965, 1.0, 0.4965, 1.0, 0.4965, 0.0, 0.4965, 0.0, 0.4965, 1.0, 0.4965, 1.0, 0.4965, 0.0, 0.4965, 0.0, 0.4965, 1.0, 0.4965, 1.0, 0.4965, 0.0, 0.4965, 0.0, 0.4965, 1.0, 0.4965, 1.0, 0.4965, 0.0, 0.4965, 0.0, 0.4965, 1.0, 0.4965, 1.0, 0.4965, 0.0, 0.4965, 0.0, 0.4965, 1.0, 0.4965, 1.0, 0.4965, 0.0, 0.4965, 0.0, 0.4965, 1.0, 0.4965, 0.0, 0.4965, 1.0, 0.4965, 1.0, 1.0, 0.0, 1.0, 1.0, 0.4965, 0.0, 0.4965, 0.0, 0.4965, 1.0, 0.4965, 1.0, 0.4965, 0.0, 0.4965, 0.0, 0.4965, 1.0, 0.4965, 1.0, 0.4965, 0.0, 0.4965, 0.0, 0.4965, 1.0, 0.4965, 1.0, 0.4965, 1.0, 0.4965, 0.0, 0.4965, 0.0, 0.4965, 1.0, 0.4965, 0.0, 0.4965, 0.0, 0.4965, 1.0, 0.4965, 1.0, 0.4965, 0.0, 0.4965, 0.0, 0.4965, 1.0, 0.4965, 0.0, 0.4965, 0.0, 1.0, 1.0, 1.0, 1.0, 0.4965, 1.0, 0.4965, 1.0, 0.4965, 0.0, 0.4965, 0.0, 0.4965, 1.0, 0.4965, 0.0, 0.4965, 0.0, 0.4965, 1.0, 0.4965, 1.0, 0.4965, 1.0, 0.4965, 0.0, 0.4965, 0.0, 0.4965, 1.0, 0.4965, 0.0, 0.4965, 0.0, 0.4965, 1.0, 0.4965, 1.0, 0.4965, 1.0, 0.4965, 0.0, 0.4965, 0.0, 0.4965, 1.0, 0.4965, 1.0, 0.4965, 0.0, 0.4965, 0.0, 0.4965, 1.0, 0.4965, 1.0, 0.4965, 0.0, 0.4965, 0.0, 0.4965, 1.0, 0.4965, 1.0, 0.4965, 1.0, 0.4965, 1.0, 0.4965, 0.0, 0.4965, 0.0, 1.0, 0.0, 1.0, 0.0, 0.4965, 0.0, 0.4965, 0.0, 0.4965, 0.0, 0.4965, 0.0, 0.4965, 0.0, 0.4965, 0.0, 0.4965, 0.0, 0.4965, 0.0, 0.4965, 1.0, 0.4965, 1.0, 0.4965, 1.0, 0.4965, 1.0, 0.4965, 0.0, 0.4965, 0.0, 0.4965, 0.0, 0.4965, 0.0, 0.4965, 0.0, 1.0, 0.0, 0.4965, 0.0, 0.4965, 0.0, 1.0, 1.0, 1.0, 1.0, 0.4965, 1.0, 0.4965, 1.0, 1.0, 1.0, 0.4965, 1.0, 0.4965, 1.0, 0.4965, 1.0, 0.4965, 0.0, 0.4965, 0.0, 0.4965, 0.0, 0.4965, 0.0, 0.4965, 1.0, 0.4965, 1.0, 1.0, 1.0, 1.0, 1.0, 0.4965, 0.0, 0.4965, 0.0, 0.4965, 0.0, 0.4965, 0.0, 0.4965, 1.0, 0.4965, 1.0, 0.4965, 1.0, 0.4965, 1.0, 0.4965, 1.0, 0.4965, 1.0, 0.4965, 1.0, 0.4965, 1.0, 0.4965, 1.0, 0.4965, 1.0, 0.4965, 1.0, 0.4965, 1.0, 0.4965, 0.0, 0.4965, 0.0, 0.4965, 0.0, 0.4965, 0.0, 0.4965, 0.0, 0.4965, 0.0, 0.4965, 0.0, 0.4965, 0.0, 0.4965, 1.0, 0.4965, 1.0, 0.4965, 1.0, 0.4965, 1.0, 0.4965, 1.0, 0.4965, 1.0, 0.4965, 1.0, 0.4965, 1.0, 0.4965, 0.0, 0.4965, 0.0, 0.4965, 0.0, 0.4965, 0.0, 0.4965, 0.0, 0.4965, 0.0, 0.4965, 0.0, 0.4965, 0.0, 0.4965, 1.0, 0.4965, 1.0, 0.4965, 1.0, 0.4965, 1.0, 0.4965, 1.0, 0.4965, 1.0, 0.4965, 1.0, 0.4965, 1.0, 0.4965, 0.0, 0.4965, 0.0, 0.4965, 0.0, 0.4965, 0.0, 0.4965, 0.0, 0.4965, 0.0, 0.4965, 0.0, 0.4965, 0.0, 0.4965, 1.0, 0.4965, 1.0, 0.4965, 1.0, 0.4965, 1.0, 0.4965, 1.0, 0.4965, 1.0, 0.4965, 1.0, 0.4965, 1.0, 0.4965, 0.0, 0.4965, 0.0, 0.4965, 0.0, 0.4965, 0.0, 0.4965, 0.0, 0.4965, 0.0, 0.4965, 0.0, 0.4965, 0.0, 0.4965, 0.0, 0.4965, 0.0, 0.4965, 0.0, 0.4965, 0.0, 0.4965, 1.0, 0.4965, 1.0, 0.4965, 1.0, 0.4965, 1.0, 0.4965, 1.0, 0.4965, 1.0, 0.4965, 1.0, 0.4965, 1.0, 0.4965, 1.0, 0.4965, 1.0, 0.4965, 0.0, 0.4965, 0.0, 0.4965, 0.8016, 0.3395, 0.75, 0.3533, 0.75, 0.4112, 0.8306, 0.3896, 0.8395, 0.3016, 0.8016, 0.3395, 0.8306, 0.3896, 0.8896, 0.3306, 0.8533, 0.25, 0.8395, 0.3016, 0.8896, 0.3306, 0.9112, 0.25, 0.8395, 0.1984, 0.8533, 0.25, 0.9112, 0.25, 0.8896, 0.1694, 0.8016, 0.1605, 0.8395, 0.1984, 0.8896, 0.1694, 0.8306, 0.1104, 0.75, 0.1467, 0.8016, 0.1605, 0.8306, 0.1104, 0.75, 0.08881, 0.6984, 0.1605, 0.75, 0.1467, 0.75, 0.08881, 0.6694, 0.1104, 0.6605, 0.1984, 0.6984, 0.1605, 0.6694, 0.1104, 0.6104, 0.1694, 0.6467, 0.25, 0.6605, 0.1984, 0.6104, 0.1694, 0.5888, 0.25, 0.6605, 0.3016, 0.6467, 0.25, 0.5888, 0.25, 0.6104, 0.3306, 0.6984, 0.3395, 0.6605, 0.3016, 0.6104, 0.3306, 0.6694, 0.3896, 0.75, 0.3533, 0.6984, 0.3395, 0.6694, 0.3896, 0.75, 0.4112, 0.75, 0.3533, 0.8016, 0.3395, 0.8306, 0.3896, 0.75, 0.4112, 0.8016, 0.3395, 0.8395, 0.3016, 0.8896, 0.3306, 0.8306, 0.3896, 0.8395, 0.3016, 0.8533, 0.25, 0.9112, 0.25, 0.8896, 0.3306, 0.8533, 0.25, 0.8395, 0.1984, 0.8896, 0.1694, 0.9112, 0.25, 0.8395, 0.1984, 0.8016, 0.1605, 0.8306, 0.1104, 0.8896, 0.1694, 0.8016, 0.1605, 0.75, 0.1467, 0.75, 0.08881, 0.8306, 0.1104, 0.75, 0.1467, 0.6984, 0.1605, 0.6694, 0.1104, 0.75, 0.08881, 0.6984, 0.1605, 0.6605, 0.1984, 0.6104, 0.1694, 0.6694, 0.1104, 0.6605, 0.1984, 0.6467, 0.25, 0.5888, 0.25, 0.6104, 0.1694, 0.6467, 0.25, 0.6605, 0.3016, 0.6104, 0.3306, 0.5888, 0.25, 0.6605, 0.3016, 0.6984, 0.3395, 0.6694, 0.3896, 0.6104, 0.3306, 0.6984, 0.3395, 0.75, 0.3533, 0.75, 0.4112, 0.6694, 0.3896])
me_attire_hat_guardsmanshako_highpoly.update()

# ---- objects
ob_attire_hat_guardsmanshako_highpoly = bpy.data.objects.new('Attire_Hat_GuardsmanShako_HIGHPOLY', me_attire_hat_guardsmanshako_highpoly)

# ---- transforms, parenting, visibility, modifiers, constraints
ob_attire_hat_guardsmanshako_highpoly.location = (-9.686e-08, 0.0, 0.0)
_m = ob_attire_hat_guardsmanshako_highpoly.modifiers.new('Bevel', 'BEVEL')
_m.width = 0.001
_m.width_pct = 0.001
_m.limit_method = 'WEIGHT'
_m.offset_type = 'WIDTH'
_m = ob_attire_hat_guardsmanshako_highpoly.modifiers.new('Subdivision', 'SUBSURF')
_m.levels = 3
_m.render_levels = 3

# ---- collection membership
scene.collection.objects.link(ob_attire_hat_guardsmanshako_highpoly)

# ---- scene / render settings (as saved in the file)
scene.frame_start = 1; scene.frame_end = 250; scene.frame_set(1)
scene.render.engine = 'BLENDER_EEVEE_NEXT'
scene.eevee.ray_tracing_options.trace_max_roughness = 0.0
bpy.context.view_layer.update()

# ---- added for rendering (the .blend has no active camera and no usable light): camera, sun
cam_auto = bpy.data.cameras.new('AutoCamera')
cam_auto.lens = 50.0
cam_auto.sensor_width = 36.0
cam_auto.clip_end = 1000.0
ob_auto_camera = bpy.data.objects.new('AutoCamera', cam_auto)
scene.collection.objects.link(ob_auto_camera)
ob_auto_camera.location = (0.356756, -0.438642, 0.368839)
ob_auto_camera.rotation_euler = (1.09748, -7.21219e-08, 0.694738)
scene.camera = ob_auto_camera
light_auto_sun = bpy.data.lights.new('AutoSun', 'SUN')
light_auto_sun.energy = 3.0
light_auto_sun.angle = 0.0523599
ob_auto_sun = bpy.data.objects.new('AutoSun', light_auto_sun)
scene.collection.objects.link(ob_auto_sun)
ob_auto_sun.rotation_euler = (0.872665, 0.174533, 0.523599)
bpy.context.view_layer.update()
